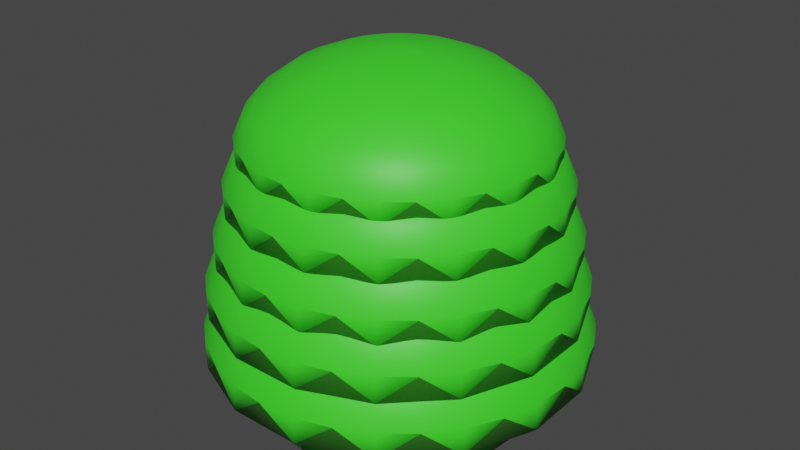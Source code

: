 # Source: ArbustoColor1.blend  (saved by Blender 2.80.75; exported with 4.5.12 LTS)
import bpy
from mathutils import Matrix  # noqa: F401  (used for matrix-valued properties, if any)

bpy.ops.wm.read_factory_settings(use_empty=True)
scene = bpy.context.scene
scene.name = 'Scene'

# ---- collections
col_collection = bpy.data.collections.new('Collection'); scene.collection.children.link(col_collection)

# ---- materials (node trees are filled in below, after node groups)
mat_material = bpy.data.materials.new('Material')
mat_material.use_transparent_shadow = False
mat_material_001 = bpy.data.materials.new('Material.001')
mat_material_001.use_transparent_shadow = False
mat_material_002 = bpy.data.materials.new('Material.002')
mat_material_002.use_transparent_shadow = False

# ---- material node trees
mat_material.use_nodes = True; mat_material.node_tree.nodes.clear()
_N = mat_material.node_tree.nodes; _L = mat_material.node_tree.links
n0 = _N.new('ShaderNodeOutputMaterial'); n0.name = 'Material Output'; n0.location = (300, 300)
n1 = _N.new('ShaderNodeBsdfPrincipled'); n1.name = 'Principled BSDF'; n1.location = (10, 300)
n1.distribution = 'GGX'
n1.subsurface_method = 'BURLEY'
n1.inputs[0].default_value = (0.05006, 0.8, 0.02468, 1.0)
n1.inputs[3].default_value = 1.45
n1.inputs[27].default_value = (0.0, 0.0, 0.0, 1.0)
n1.inputs[28].default_value = 1.0
_L.new(n1.outputs[0], n0.inputs[0])
n0.is_active_output = True
mat_material_001.use_nodes = True; mat_material_001.node_tree.nodes.clear()
_N = mat_material_001.node_tree.nodes; _L = mat_material_001.node_tree.links
n0 = _N.new('ShaderNodeOutputMaterial'); n0.name = 'Material Output'; n0.location = (300, 300)
n1 = _N.new('ShaderNodeBsdfPrincipled'); n1.name = 'Principled BSDF'; n1.location = (10, 300)
n1.distribution = 'GGX'
n1.subsurface_method = 'BURLEY'
n1.inputs[0].default_value = (0.05308, 0.3111, 0.02448, 1.0)
n1.inputs[3].default_value = 1.45
n1.inputs[27].default_value = (0.0, 0.0, 0.0, 1.0)
n1.inputs[28].default_value = 1.0
_L.new(n1.outputs[0], n0.inputs[0])
n0.is_active_output = True
mat_material_002.use_nodes = True; mat_material_002.node_tree.nodes.clear()
_N = mat_material_002.node_tree.nodes; _L = mat_material_002.node_tree.links
n0 = _N.new('ShaderNodeOutputMaterial'); n0.name = 'Material Output'; n0.location = (300, 300)
n1 = _N.new('ShaderNodeBsdfPrincipled'); n1.name = 'Principled BSDF'; n1.location = (10, 300)
n1.distribution = 'GGX'
n1.subsurface_method = 'BURLEY'
n1.inputs[0].default_value = (0.002129, 0.293, 0.0, 1.0)
n1.inputs[3].default_value = 1.45
n1.inputs[27].default_value = (0.0, 0.0, 0.0, 1.0)
n1.inputs[28].default_value = 1.0
_L.new(n1.outputs[0], n0.inputs[0])
n0.is_active_output = True

# ---- world
world_world = bpy.data.worlds.new('World'); scene.world = world_world
world_world.use_nodes = True; world_world.node_tree.nodes.clear()
_N = world_world.node_tree.nodes; _L = world_world.node_tree.links
n0 = _N.new('ShaderNodeOutputWorld'); n0.name = 'World Output'; n0.location = (300, 300)
n1 = _N.new('ShaderNodeBackground'); n1.name = 'Background'; n1.location = (10, 300)
n1.inputs[0].default_value = (0.05088, 0.05088, 0.05088, 1.0)
_L.new(n1.outputs[0], n0.inputs[0])
n0.is_active_output = True
world_world.color = (0.05088, 0.05088, 0.05088)
world_world.use_sun_shadow = False
world_world.sun_shadow_jitter_overblur = 0.0

# ---- meshes
me_cylinder = bpy.data.meshes.new('Cylinder')
me_cylinder.from_pydata([(0.0, 1.0, -1.0), (0.0, 1.0, -0.01954), (0.1951, 0.9808, -1.0), (0.1951, 0.9808, -0.01954), (0.3827, 0.9239, -1.0), (0.3827, 0.9239, -0.01954), (0.5556, 0.8315, -1.0), (0.5556, 0.8315, -0.01954), (0.7071, 0.7071, -1.0), (0.7071, 0.7071, -0.01954), (0.8315, 0.5556, -1.0), (0.8315, 0.5556, -0.01954), (0.9239, 0.3827, -1.0), (0.9239, 0.3827, -0.01954), (0.9808, 0.1951, -1.0), (0.9808, 0.1951, -0.01954), (1.0, 7.55e-08, -1.0), (1.0, 7.55e-08, -0.01954), (0.9808, -0.1951, -1.0), (0.9808, -0.1951, -0.01954), (0.9239, -0.3827, -1.0), (0.9239, -0.3827, -0.01954), (0.8315, -0.5556, -1.0), (0.8315, -0.5556, -0.01954), (0.7071, -0.7071, -1.0), (0.7071, -0.7071, -0.01954), (0.5556, -0.8315, -1.0), (0.5556, -0.8315, -0.01954), (0.3827, -0.9239, -1.0), (0.3827, -0.9239, -0.01954), (0.1951, -0.9808, -1.0), (0.1951, -0.9808, -0.01954), (-3.258e-07, -1.0, -1.0), (-3.258e-07, -1.0, -0.01954), (-0.1951, -0.9808, -1.0), (-0.1951, -0.9808, -0.01954), (-0.3827, -0.9239, -1.0), (-0.3827, -0.9239, -0.01954), (-0.5556, -0.8315, -1.0), (-0.5556, -0.8315, -0.01954), (-0.7071, -0.7071, -1.0), (-0.7071, -0.7071, -0.01954), (-0.8315, -0.5556, -1.0), (-0.8315, -0.5556, -0.01954), (-0.9239, -0.3827, -1.0), (-0.9239, -0.3827, -0.01954), (-0.9808, -0.1951, -1.0), (-0.9808, -0.1951, -0.01954), (-1.0, 9.656e-07, -1.0), (-1.0, 9.656e-07, -0.01954), (-0.9808, 0.1951, -1.0), (-0.9808, 0.1951, -0.01954), (-0.9239, 0.3827, -1.0), (-0.9239, 0.3827, -0.01954), (-0.8315, 0.5556, -1.0), (-0.8315, 0.5556, -0.01954), (-0.7071, 0.7071, -1.0), (-0.7071, 0.7071, -0.01954), (-0.5556, 0.8315, -1.0), (-0.5556, 0.8315, -0.01954), (-0.3827, 0.9239, -1.0), (-0.3827, 0.9239, -0.01954), (-0.1951, 0.9808, -1.0), (-0.1951, 0.9808, -0.01954), (0.0, 1.309, -0.05475), (1.986e-08, 1.11, 0.2695), (0.2551, 1.284, -0.2457), (0.2161, 1.089, 0.2695), (0.5003, 1.21, -0.05475), (0.4239, 1.025, 0.2695), (0.7263, 1.089, -0.2457), (0.6154, 0.9231, 0.2695), (0.9244, 0.9265, -0.05475), (0.7833, 0.7853, 0.2695), (1.087, 0.7284, -0.2457), (0.921, 0.6175, 0.2695), (1.208, 0.5024, -0.05475), (1.023, 0.426, 0.2695), (1.282, 0.2571, -0.2457), (1.086, 0.2182, 0.2695), (1.307, 0.002084, -0.05475), (1.108, 0.002084, 0.2695), (1.282, -0.253, -0.2457), (1.086, -0.214, 0.2695), (1.208, -0.4982, -0.05475), (1.023, -0.4218, 0.2695), (1.087, -0.7242, -0.2457), (0.921, -0.6133, 0.2695), (0.9244, -0.9224, -0.05475), (0.7833, -0.7812, 0.2695), (0.7263, -1.085, -0.2457), (0.6154, -0.9189, 0.2695), (0.5003, -1.206, -0.05475), (0.4239, -1.021, 0.2695), (0.2551, -1.28, -0.2457), (0.2161, -1.084, 0.2695), (-4.26e-07, -1.305, -0.05475), (-3.411e-07, -1.106, 0.2695), (-0.2551, -1.28, -0.2457), (-0.2161, -1.084, 0.2695), (-0.5003, -1.206, -0.05475), (-0.4239, -1.021, 0.2695), (-0.7263, -1.085, -0.2457), (-0.6154, -0.9189, 0.2695), (-0.9244, -0.9224, -0.05475), (-0.7833, -0.7812, 0.2695), (-1.087, -0.7242, -0.2457), (-0.921, -0.6133, 0.2695), (-1.208, -0.4982, -0.05475), (-1.023, -0.4218, 0.2695), (-1.282, -0.253, -0.2457), (-1.086, -0.214, 0.2695), (-1.307, 0.002085, -0.05475), (-1.108, 0.002085, 0.2695), (-1.282, 0.2571, -0.2457), (-1.086, 0.2182, 0.2695), (-1.208, 0.5024, -0.05475), (-1.023, 0.426, 0.2695), (-1.087, 0.7284, -0.2457), (-0.921, 0.6175, 0.2695), (-0.9244, 0.9265, -0.05475), (-0.7833, 0.7853, 0.2695), (-0.7263, 1.089, -0.2457), (-0.6154, 0.9231, 0.2695), (-0.5003, 1.21, -0.05475), (-0.4239, 1.025, 0.2695), (-0.255, 1.284, -0.2457), (-0.2161, 1.089, 0.2695), (1.028e-08, 1.223, 0.1362), (0.2382, 1.199, 0.1362), (0.4672, 1.13, 0.1362), (0.6782, 1.017, 0.1362), (0.8632, 0.8653, 0.1362), (1.015, 0.6803, 0.1362), (1.128, 0.4693, 0.1362), (1.197, 0.2402, 0.1362), (1.221, 0.002084, 0.1362), (1.197, -0.2361, 0.1362), (1.128, -0.4651, 0.1362), (1.015, -0.6762, 0.1362), (0.8632, -0.8611, 0.1362), (0.6782, -1.013, 0.1362), (0.4672, -1.126, 0.1362), (0.2382, -1.195, 0.1362), (-3.875e-07, -1.219, 0.1362), (-0.2382, -1.195, 0.1362), (-0.4672, -1.126, 0.1362), (-0.6782, -1.013, 0.1362), (-0.8632, -0.8611, 0.1362), (-1.015, -0.6762, 0.1362), (-1.128, -0.4651, 0.1362), (-1.197, -0.2361, 0.1362), (-1.221, 0.002085, 0.1362), (-1.197, 0.2403, 0.1362), (-1.128, 0.4693, 0.1362), (-1.015, 0.6803, 0.1362), (-0.8632, 0.8653, 0.1362), (-0.6782, 1.017, 0.1362), (-0.4672, 1.13, 0.1362), (-0.2382, 1.199, 0.1362), (0.2551, 1.284, -0.05475), (0.5003, 1.21, -0.05475), (0.7263, 1.089, -0.05475), (0.9244, 0.9265, -0.05475), (1.087, 0.7284, -0.05475), (1.208, 0.5024, -0.05475), (1.282, 0.2571, -0.05475), (1.307, 0.002084, -0.05475), (1.282, -0.253, -0.05475), (1.208, -0.4982, -0.05475), (1.087, -0.7242, -0.05475), (0.9244, -0.9224, -0.05475), (0.7263, -1.085, -0.05475), (0.5003, -1.206, -0.05475), (0.2551, -1.28, -0.05475), (-4.26e-07, -1.305, -0.05475), (-0.2551, -1.28, -0.05475), (-0.5003, -1.206, -0.05475), (-0.7263, -1.085, -0.05475), (-0.9244, -0.9224, -0.05475), (-1.087, -0.7242, -0.05475), (-1.208, -0.4982, -0.05475), (-1.282, -0.253, -0.05475), (-1.307, 0.002085, -0.05475), (-1.282, 0.2571, -0.05475), (-1.208, 0.5024, -0.05475), (-1.087, 0.7284, -0.05475), (-0.9244, 0.9265, -0.05475), (-0.7263, 1.089, -0.05475), (-0.5003, 1.21, -0.05475), (-0.255, 1.284, -0.05475), (0.0, 1.309, -0.05475), (0.0, 1.249, 0.2809), (1.881e-08, 1.06, 0.588), (0.2416, 1.225, 0.1), (0.2047, 1.039, 0.588), (0.4739, 1.154, 0.2809), (0.4016, 0.9796, 0.588), (0.6881, 1.04, 0.1), (0.583, 0.8827, 0.588), (0.8757, 0.8859, 0.2809), (0.742, 0.7522, 0.588), (1.03, 0.6982, 0.1), (0.8725, 0.5931, 0.588), (1.144, 0.4841, 0.2809), (0.9695, 0.4117, 0.588), (1.215, 0.2518, 0.1), (1.029, 0.2149, 0.588), (1.238, 0.01015, 0.2809), (1.049, 0.01015, 0.588), (1.215, -0.2315, 0.1), (1.029, -0.1946, 0.588), (1.144, -0.4638, 0.2809), (0.9695, -0.3914, 0.588), (1.03, -0.6779, 0.1), (0.8725, -0.5728, 0.588), (0.8757, -0.8656, 0.2809), (0.742, -0.7319, 0.588), (0.6881, -1.02, 0.1), (0.583, -0.8624, 0.588), (0.4739, -1.134, 0.2809), (0.4016, -0.9593, 0.588), (0.2416, -1.205, 0.1), (0.2047, -1.019, 0.588), (-4.036e-07, -1.228, 0.2809), (-3.231e-07, -1.039, 0.588), (-0.2416, -1.205, 0.1), (-0.2047, -1.019, 0.588), (-0.4739, -1.134, 0.2809), (-0.4016, -0.9593, 0.588), (-0.6881, -1.02, 0.1), (-0.583, -0.8624, 0.588), (-0.8757, -0.8656, 0.2809), (-0.742, -0.7319, 0.588), (-1.03, -0.6779, 0.1), (-0.8725, -0.5728, 0.588), (-1.144, -0.4638, 0.2809), (-0.9695, -0.3914, 0.588), (-1.215, -0.2315, 0.1), (-1.029, -0.1946, 0.588), (-1.238, 0.01015, 0.2809), (-1.049, 0.01015, 0.588), (-1.215, 0.2518, 0.1), (-1.029, 0.2149, 0.588), (-1.144, 0.4841, 0.2809), (-0.9695, 0.4117, 0.588), (-1.03, 0.6982, 0.1), (-0.8725, 0.5931, 0.588), (-0.8757, 0.8859, 0.2809), (-0.742, 0.7522, 0.588), (-0.6881, 1.04, 0.1), (-0.583, 0.8827, 0.588), (-0.4739, 1.154, 0.2809), (-0.4016, 0.9796, 0.588), (-0.2416, 1.225, 0.1), (-0.2047, 1.039, 0.588), (9.736e-09, 1.167, 0.4617), (0.2256, 1.144, 0.4617), (0.4426, 1.079, 0.4617), (0.6425, 0.9717, 0.4617), (0.8178, 0.8279, 0.4617), (0.9616, 0.6527, 0.4617), (1.068, 0.4527, 0.4617), (1.134, 0.2358, 0.4617), (1.156, 0.01015, 0.4617), (1.134, -0.2155, 0.4617), (1.068, -0.4324, 0.4617), (0.9616, -0.6324, 0.4617), (0.8178, -0.8076, 0.4617), (0.6425, -0.9514, 0.4617), (0.4426, -1.058, 0.4617), (0.2256, -1.124, 0.4617), (-3.671e-07, -1.146, 0.4617), (-0.2256, -1.124, 0.4617), (-0.4426, -1.058, 0.4617), (-0.6425, -0.9514, 0.4617), (-0.8178, -0.8076, 0.4617), (-0.9616, -0.6324, 0.4617), (-1.068, -0.4324, 0.4617), (-1.134, -0.2155, 0.4617), (-1.156, 0.01015, 0.4617), (-1.134, 0.2358, 0.4617), (-1.068, 0.4527, 0.4617), (-0.9616, 0.6527, 0.4617), (-0.8178, 0.8279, 0.4617), (-0.6425, 0.9717, 0.4617), (-0.4426, 1.079, 0.4617), (-0.2256, 1.144, 0.4617), (0.2416, 1.225, 0.2809), (0.4739, 1.154, 0.2809), (0.6881, 1.04, 0.2809), (0.8757, 0.8859, 0.2809), (1.03, 0.6982, 0.2809), (1.144, 0.4841, 0.2809), (1.215, 0.2518, 0.2809), (1.238, 0.01015, 0.2809), (1.215, -0.2315, 0.2809), (1.144, -0.4638, 0.2809), (1.03, -0.6779, 0.2809), (0.8757, -0.8656, 0.2809), (0.6881, -1.02, 0.2809), (0.4739, -1.134, 0.2809), (0.2416, -1.205, 0.2809), (-4.036e-07, -1.228, 0.2809), (-0.2416, -1.205, 0.2809), (-0.4739, -1.134, 0.2809), (-0.6881, -1.02, 0.2809), (-0.8757, -0.8656, 0.2809), (-1.03, -0.6779, 0.2809), (-1.144, -0.4638, 0.2809), (-1.215, -0.2315, 0.2809), (-1.238, 0.01015, 0.2809), (-1.215, 0.2518, 0.2809), (-1.144, 0.4841, 0.2809), (-1.03, 0.6982, 0.2809), (-0.8757, 0.8859, 0.2809), (-0.6881, 1.04, 0.2809), (-0.4739, 1.154, 0.2809), (-0.2416, 1.225, 0.2809), (0.0, 1.249, 0.2809), (0.0, 1.072, 0.9473), (1.614e-08, 0.9094, 1.211), (0.2072, 1.051, 0.7922), (0.1756, 0.8921, 1.211), (0.4065, 0.9908, 0.9473), (0.3444, 0.8409, 1.211), (0.5901, 0.8926, 0.7922), (0.5, 0.7577, 1.211), (0.7511, 0.7605, 0.9473), (0.6364, 0.6458, 1.211), (0.8832, 0.5995, 0.7922), (0.7483, 0.5094, 1.211), (0.9814, 0.4159, 0.9473), (0.8315, 0.3538, 1.211), (1.042, 0.2166, 0.7922), (0.8827, 0.185, 1.211), (1.062, 0.009396, 0.9473), (0.9, 0.009396, 1.211), (1.042, -0.1978, 0.7922), (0.8827, -0.1662, 1.211), (0.9814, -0.3971, 0.9473), (0.8315, -0.335, 1.211), (0.8832, -0.5807, 0.7922), (0.7483, -0.4906, 1.211), (0.7511, -0.7417, 0.9473), (0.6364, -0.627, 1.211), (0.5901, -0.8738, 0.7922), (0.5, -0.7389, 1.211), (0.4065, -0.972, 0.9473), (0.3444, -0.8221, 1.211), (0.2072, -1.032, 0.7922), (0.1756, -0.8733, 1.211), (-3.461e-07, -1.053, 0.9473), (-2.771e-07, -0.8906, 1.211), (-0.2072, -1.032, 0.7922), (-0.1756, -0.8733, 1.211), (-0.4065, -0.972, 0.9473), (-0.3444, -0.8221, 1.211), (-0.5901, -0.8738, 0.7922), (-0.5, -0.7389, 1.211), (-0.7511, -0.7417, 0.9473), (-0.6364, -0.627, 1.211), (-0.8832, -0.5807, 0.7922), (-0.7483, -0.4906, 1.211), (-0.9814, -0.3971, 0.9473), (-0.8315, -0.335, 1.211), (-1.042, -0.1978, 0.7922), (-0.8827, -0.1662, 1.211), (-1.062, 0.009397, 0.9473), (-0.9, 0.009397, 1.211), (-1.042, 0.2166, 0.7922), (-0.8827, 0.185, 1.211), (-0.9814, 0.4159, 0.9473), (-0.8315, 0.3538, 1.211), (-0.8832, 0.5995, 0.7922), (-0.7483, 0.5094, 1.211), (-0.7511, 0.7605, 0.9473), (-0.6364, 0.6458, 1.211), (-0.5901, 0.8926, 0.7922), (-0.5, 0.7577, 1.211), (-0.4065, 0.9908, 0.9473), (-0.3444, 0.8409, 1.211), (-0.2072, 1.051, 0.7922), (-0.1756, 0.8921, 1.211), (8.351e-09, 1.001, 1.102), (0.1935, 0.9822, 1.102), (0.3796, 0.9258, 1.102), (0.5511, 0.8341, 1.102), (0.7014, 0.7108, 1.102), (0.8247, 0.5605, 1.102), (0.9164, 0.389, 1.102), (0.9728, 0.2029, 1.102), (0.9919, 0.009396, 1.102), (0.9728, -0.1841, 1.102), (0.9164, -0.3702, 1.102), (0.8247, -0.5417, 1.102), (0.7014, -0.692, 1.102), (0.5511, -0.8153, 1.102), (0.3796, -0.907, 1.102), (0.1935, -0.9634, 1.102), (-3.148e-07, -0.9825, 1.102), (-0.1935, -0.9634, 1.102), (-0.3796, -0.907, 1.102), (-0.5511, -0.8153, 1.102), (-0.7014, -0.692, 1.102), (-0.8247, -0.5417, 1.102), (-0.9164, -0.3702, 1.102), (-0.9728, -0.1841, 1.102), (-0.9919, 0.009397, 1.102), (-0.9728, 0.2029, 1.102), (-0.9164, 0.389, 1.102), (-0.8247, 0.5605, 1.102), (-0.7014, 0.7108, 1.102), (-0.5511, 0.8341, 1.102), (-0.3796, 0.9258, 1.102), (-0.1935, 0.9822, 1.102), (0.2072, 1.051, 0.9473), (0.4065, 0.9908, 0.9473), (0.5901, 0.8926, 0.9473), (0.7511, 0.7605, 0.9473), (0.8832, 0.5995, 0.9473), (0.9814, 0.4159, 0.9473), (1.042, 0.2166, 0.9473), (1.062, 0.009396, 0.9473), (1.042, -0.1978, 0.9473), (0.9814, -0.3971, 0.9473), (0.8832, -0.5807, 0.9473), (0.7511, -0.7417, 0.9473), (0.5901, -0.8738, 0.9473), (0.4065, -0.972, 0.9473), (0.2072, -1.032, 0.9473), (-3.461e-07, -1.053, 0.9473), (-0.2072, -1.032, 0.9473), (-0.4065, -0.972, 0.9473), (-0.5901, -0.8738, 0.9473), (-0.7511, -0.7417, 0.9473), (-0.8832, -0.5807, 0.9473), (-0.9814, -0.3971, 0.9473), (-1.042, -0.1978, 0.9473), (-1.062, 0.009397, 0.9473), (-1.042, 0.2166, 0.9473), (-0.9814, 0.4159, 0.9473), (-0.8832, 0.5995, 0.9473), (-0.7511, 0.7605, 0.9473), (-0.5901, 0.8926, 0.9473), (-0.4065, 0.9908, 0.9473), (-0.2072, 1.051, 0.9473), (0.0, 1.072, 0.9473), (0.1358, 0.692, 1.356), (4.678e-08, 0.7054, 1.356), (0.2663, 0.6524, 1.356), (0.3867, 0.5881, 1.356), (0.4921, 0.5015, 1.356), (0.5787, 0.3961, 1.356), (0.643, 0.2757, 1.356), (0.6826, 0.1452, 1.356), (0.696, 0.009396, 1.356), (0.6826, -0.1264, 1.356), (0.643, -0.257, 1.356), (0.5787, -0.3773, 1.356), (0.4921, -0.4828, 1.356), (0.3867, -0.5693, 1.356), (0.2663, -0.6336, 1.356), (0.1358, -0.6732, 1.356), (-1.8e-07, -0.6866, 1.356), (-0.1358, -0.6732, 1.356), (-0.2663, -0.6336, 1.356), (-0.3867, -0.5693, 1.356), (-0.4921, -0.4828, 1.356), (-0.5787, -0.3773, 1.356), (-0.643, -0.257, 1.356), (-0.6826, -0.1264, 1.356), (-0.696, 0.009397, 1.356), (-0.6826, 0.1452, 1.356), (-0.643, 0.2757, 1.356), (-0.5787, 0.3961, 1.356), (-0.4921, 0.5015, 1.356), (-0.3867, 0.5881, 1.356), (-0.2663, 0.6524, 1.356), (-0.1358, 0.692, 1.356), (0.09727, 0.4984, 1.436), (6.963e-08, 0.508, 1.436), (0.1908, 0.47, 1.436), (0.277, 0.4239, 1.436), (0.3525, 0.3619, 1.436), (0.4145, 0.2864, 1.436), (0.4606, 0.2002, 1.436), (0.489, 0.1067, 1.436), (0.4986, 0.009396, 1.436), (0.489, -0.08787, 1.436), (0.4606, -0.1814, 1.436), (0.4145, -0.2676, 1.436), (0.3525, -0.3431, 1.436), (0.277, -0.4051, 1.436), (0.1908, -0.4512, 1.436), (0.09727, -0.4796, 1.436), (-9.282e-08, -0.4892, 1.436), (-0.09727, -0.4796, 1.436), (-0.1908, -0.4512, 1.436), (-0.277, -0.4051, 1.436), (-0.3525, -0.3431, 1.436), (-0.4145, -0.2676, 1.436), (-0.4606, -0.1814, 1.436), (-0.489, -0.08787, 1.436), (-0.4986, 0.009396, 1.436), (-0.489, 0.1067, 1.436), (-0.4606, 0.2002, 1.436), (-0.4145, 0.2864, 1.436), (-0.3525, 0.3619, 1.436), (-0.277, 0.4239, 1.436), (-0.1908, 0.47, 1.436), (-0.09726, 0.4984, 1.436), (0.06863, 0.3544, 1.482), (8.861e-08, 0.3612, 1.482), (0.1346, 0.3344, 1.482), (0.1954, 0.3019, 1.482), (0.2488, 0.2581, 1.482), (0.2925, 0.2048, 1.482), (0.325, 0.144, 1.482), (0.345, 0.07803, 1.482), (0.3518, 0.009396, 1.482), (0.345, -0.05923, 1.482), (0.325, -0.1252, 1.482), (0.2925, -0.186, 1.482), (0.2488, -0.2394, 1.482), (0.1954, -0.2831, 1.482), (0.1346, -0.3156, 1.482), (0.06863, -0.3356, 1.482), (-2.601e-08, -0.3424, 1.482), (-0.06863, -0.3356, 1.482), (-0.1346, -0.3156, 1.482), (-0.1954, -0.2831, 1.482), (-0.2488, -0.2394, 1.482), (-0.2925, -0.186, 1.482), (-0.325, -0.1252, 1.482), (-0.345, -0.05923, 1.482), (-0.3518, 0.009396, 1.482), (-0.345, 0.07803, 1.482), (-0.325, 0.144, 1.482), (-0.2925, 0.2048, 1.482), (-0.2488, 0.2581, 1.482), (-0.1954, 0.3019, 1.482), (-0.1346, 0.3344, 1.482), (-0.06863, 0.3544, 1.482), (0.03449, 0.1828, 1.509), (1.035e-07, 0.1862, 1.509), (0.06766, 0.1727, 1.509), (0.09823, 0.1564, 1.509), (0.125, 0.1344, 1.509), (0.147, 0.1076, 1.509), (0.1633, 0.07706, 1.509), (0.1734, 0.04389, 1.509), (0.1768, 0.009396, 1.509), (0.1734, -0.0251, 1.509), (0.1633, -0.05826, 1.509), (0.147, -0.08883, 1.509), (0.125, -0.1156, 1.509), (0.09823, -0.1376, 1.509), (0.06766, -0.1539, 1.509), (0.03449, -0.164, 1.509), (4.588e-08, -0.1674, 1.509), (-0.03449, -0.164, 1.509), (-0.06766, -0.1539, 1.509), (-0.09823, -0.1376, 1.509), (-0.125, -0.1156, 1.509), (-0.147, -0.08883, 1.509), (-0.1633, -0.05826, 1.509), (-0.1734, -0.0251, 1.509), (-0.1768, 0.009396, 1.509), (-0.1734, 0.04389, 1.509), (-0.1633, 0.07706, 1.509), (-0.147, 0.1076, 1.509), (-0.125, 0.1344, 1.509), (-0.09823, 0.1564, 1.509), (-0.06766, 0.1727, 1.509), (-0.03449, 0.1828, 1.509), (0.01509, 0.08526, 1.522), (1.061e-07, 0.08675, 1.522), (0.0296, 0.08086, 1.522), (0.04298, 0.07371, 1.522), (0.0547, 0.06409, 1.522), (0.06432, 0.05237, 1.522), (0.07147, 0.039, 1.522), (0.07587, 0.02449, 1.522), (0.07735, 0.009396, 1.522), (0.07587, -0.005695, 1.522), (0.07147, -0.02021, 1.522), (0.06432, -0.03358, 1.522), (0.0547, -0.0453, 1.522), (0.04298, -0.05492, 1.522), (0.0296, -0.06207, 1.522), (0.01509, -0.06647, 1.522), (8.09e-08, -0.06796, 1.522), (-0.01509, -0.06647, 1.522), (-0.0296, -0.06207, 1.522), (-0.04298, -0.05492, 1.522), (-0.0547, -0.0453, 1.522), (-0.06432, -0.03358, 1.522), (-0.07147, -0.02021, 1.522), (-0.07587, -0.005695, 1.522), (-0.07735, 0.009396, 1.522), (-0.07587, 0.02449, 1.522), (-0.07147, 0.039, 1.522), (-0.06432, 0.05237, 1.522), (-0.0547, 0.06409, 1.522), (-0.04298, 0.07371, 1.522), (-0.0296, 0.08086, 1.522), (-0.01509, 0.08526, 1.522), (0.0, 1.372, -0.4347), (2.059e-08, 1.165, -0.09861), (0.2644, 1.346, -0.6326), (0.224, 1.143, -0.09861), (0.5187, 1.269, -0.4347), (0.4394, 1.077, -0.09861), (0.753, 1.143, -0.6326), (0.638, 0.9714, -0.09861), (0.9583, 0.9749, -0.4347), (0.812, 0.8286, -0.09861), (1.127, 0.7695, -0.6326), (0.9548, 0.6546, -0.09861), (1.252, 0.5352, -0.4347), (1.061, 0.456, -0.09861), (1.329, 0.281, -0.6326), (1.126, 0.2406, -0.09861), (1.355, 0.01658, -0.4347), (1.148, 0.01658, -0.09861), (1.329, -0.2478, -0.6326), (1.126, -0.2075, -0.09861), (1.252, -0.5021, -0.4347), (1.061, -0.4229, -0.09861), (1.127, -0.7364, -0.6326), (0.9548, -0.6214, -0.09861), (0.9583, -0.9418, -0.4347), (0.812, -0.7954, -0.09861), (0.753, -1.11, -0.6326), (0.638, -0.9382, -0.09861), (0.5187, -1.236, -0.4347), (0.4394, -1.044, -0.09861), (0.2644, -1.313, -0.6326), (0.224, -1.11, -0.09861), (-4.416e-07, -1.339, -0.4347), (-3.536e-07, -1.132, -0.09861), (-0.2644, -1.313, -0.6326), (-0.224, -1.11, -0.09861), (-0.5187, -1.236, -0.4347), (-0.4394, -1.044, -0.09861), (-0.753, -1.11, -0.6326), (-0.638, -0.9382, -0.09861), (-0.9583, -0.9418, -0.4347), (-0.812, -0.7954, -0.09861), (-1.127, -0.7364, -0.6326), (-0.9548, -0.6214, -0.09861), (-1.252, -0.5021, -0.4347), (-1.061, -0.4229, -0.09861), (-1.329, -0.2478, -0.6326), (-1.126, -0.2075, -0.09861), (-1.355, 0.01658, -0.4347), (-1.148, 0.01658, -0.09861), (-1.329, 0.281, -0.6326), (-1.126, 0.2406, -0.09861), (-1.252, 0.5352, -0.4347), (-1.061, 0.456, -0.09861), (-1.127, 0.7695, -0.6326), (-0.9548, 0.6546, -0.09861), (-0.9583, 0.9749, -0.4347), (-0.812, 0.8286, -0.09861), (-0.753, 1.143, -0.6326), (-0.638, 0.9714, -0.09861), (-0.5187, 1.269, -0.4347), (-0.4394, 1.077, -0.09861), (-0.2644, 1.346, -0.6326), (-0.224, 1.143, -0.09861), (1.065e-08, 1.282, -0.2368), (0.2469, 1.258, -0.2368), (0.4843, 1.186, -0.2368), (0.7031, 1.069, -0.2368), (0.8949, 0.9115, -0.2368), (1.052, 0.7197, -0.2368), (1.169, 0.5009, -0.2368), (1.241, 0.2635, -0.2368), (1.266, 0.01658, -0.2368), (1.241, -0.2303, -0.2368), (1.169, -0.4677, -0.2368), (1.052, -0.6865, -0.2368), (0.8949, -0.8783, -0.2368), (0.7031, -1.036, -0.2368), (0.4843, -1.153, -0.2368), (0.2469, -1.225, -0.2368), (-4.017e-07, -1.249, -0.2368), (-0.2469, -1.225, -0.2368), (-0.4843, -1.153, -0.2368), (-0.7031, -1.036, -0.2368), (-0.8949, -0.8783, -0.2368), (-1.052, -0.6865, -0.2368), (-1.169, -0.4677, -0.2368), (-1.241, -0.2303, -0.2368), (-1.266, 0.01658, -0.2368), (-1.241, 0.2635, -0.2368), (-1.169, 0.5009, -0.2368), (-1.052, 0.7197, -0.2368), (-0.8949, 0.9115, -0.2368), (-0.7031, 1.069, -0.2368), (-0.4843, 1.186, -0.2368), (-0.2469, 1.258, -0.2368), (0.2644, 1.346, -0.4347), (0.5187, 1.269, -0.4347), (0.753, 1.143, -0.4347), (0.9583, 0.9749, -0.4347), (1.127, 0.7695, -0.4347), (1.252, 0.5352, -0.4347), (1.329, 0.281, -0.4347), (1.355, 0.01658, -0.4347), (1.329, -0.2478, -0.4347), (1.252, -0.5021, -0.4347), (1.127, -0.7364, -0.4347), (0.9583, -0.9418, -0.4347), (0.753, -1.11, -0.4347), (0.5187, -1.236, -0.4347), (0.2644, -1.313, -0.4347), (-4.416e-07, -1.339, -0.4347), (-0.2644, -1.313, -0.4347), (-0.5187, -1.236, -0.4347), (-0.753, -1.11, -0.4347), (-0.9583, -0.9418, -0.4347), (-1.127, -0.7364, -0.4347), (-1.252, -0.5021, -0.4347), (-1.329, -0.2478, -0.4347), (-1.355, 0.01658, -0.4347), (-1.329, 0.281, -0.4347), (-1.252, 0.5352, -0.4347), (-1.127, 0.7695, -0.4347), (-0.9583, 0.9749, -0.4347), (-0.753, 1.143, -0.4347), (-0.5187, 1.269, -0.4347), (-0.2644, 1.346, -0.4347), (0.0, 1.372, -0.4347), (0.0, 1.171, 0.6408), (1.758e-08, 0.9939, 0.9279), (0.2258, 1.148, 0.4718), (0.1913, 0.9751, 0.9279), (0.443, 1.083, 0.6408), (0.3753, 0.9193, 0.9279), (0.6431, 0.9756, 0.4718), (0.5449, 0.8287, 0.9279), (0.8185, 0.8317, 0.6408), (0.6935, 0.7067, 0.9279), (0.9624, 0.6563, 0.4718), (0.8154, 0.5581, 0.9279), (1.069, 0.4562, 0.6408), (0.9061, 0.3885, 0.9279), (1.135, 0.239, 0.4718), (0.9619, 0.2045, 0.9279), (1.157, 0.0132, 0.6408), (0.9807, 0.0132, 0.9279), (1.135, -0.2126, 0.4718), (0.9619, -0.1781, 0.9279), (1.069, -0.4298, 0.6408), (0.9061, -0.3621, 0.9279), (0.9624, -0.6299, 0.4718), (0.8154, -0.5317, 0.9279), (0.8185, -0.8053, 0.6408), (0.6935, -0.6803, 0.9279), (0.6431, -0.9492, 0.4718), (0.5449, -0.8022, 0.9279), (0.443, -1.056, 0.6408), (0.3753, -0.8929, 0.9279), (0.2258, -1.122, 0.4718), (0.1913, -0.9487, 0.9279), (-3.772e-07, -1.144, 0.6408), (-3.02e-07, -0.9675, 0.9279), (-0.2258, -1.122, 0.4718), (-0.1913, -0.9487, 0.9279), (-0.443, -1.056, 0.6408), (-0.3753, -0.8929, 0.9279), (-0.6431, -0.9492, 0.4718), (-0.5449, -0.8022, 0.9279), (-0.8185, -0.8053, 0.6408), (-0.6935, -0.6803, 0.9279), (-0.9624, -0.6299, 0.4718), (-0.8155, -0.5317, 0.9279), (-1.069, -0.4298, 0.6408), (-0.9061, -0.3621, 0.9279), (-1.135, -0.2126, 0.4718), (-0.9619, -0.1781, 0.9279), (-1.157, 0.0132, 0.6408), (-0.9807, 0.0132, 0.9279), (-1.135, 0.239, 0.4718), (-0.9619, 0.2045, 0.9279), (-1.069, 0.4562, 0.6408), (-0.9061, 0.3885, 0.9279), (-0.9624, 0.6563, 0.4718), (-0.8154, 0.5581, 0.9279), (-0.8185, 0.8317, 0.6408), (-0.6935, 0.7067, 0.9279), (-0.6431, 0.9756, 0.4718), (-0.5449, 0.8287, 0.9279), (-0.443, 1.083, 0.6408), (-0.3753, 0.9193, 0.9279), (-0.2258, 1.148, 0.4718), (-0.1913, 0.9751, 0.9279), (9.1e-09, 1.094, 0.8098), (0.2109, 1.073, 0.8098), (0.4136, 1.012, 0.8098), (0.6005, 0.9119, 0.8098), (0.7643, 0.7775, 0.8098), (0.8987, 0.6137, 0.8098), (0.9986, 0.4268, 0.8098), (1.06, 0.2241, 0.8098), (1.081, 0.0132, 0.8098), (1.06, -0.1977, 0.8098), (0.9986, -0.4004, 0.8098), (0.8987, -0.5873, 0.8098), (0.7643, -0.7511, 0.8098), (0.6005, -0.8855, 0.8098), (0.4136, -0.9854, 0.8098), (0.2109, -1.047, 0.8098), (-3.431e-07, -1.068, 0.8098), (-0.2109, -1.047, 0.8098), (-0.4136, -0.9854, 0.8098), (-0.6005, -0.8855, 0.8098), (-0.7643, -0.7511, 0.8098), (-0.8987, -0.5873, 0.8098), (-0.9986, -0.4004, 0.8098), (-1.06, -0.1977, 0.8098), (-1.081, 0.0132, 0.8098), (-1.06, 0.2241, 0.8098), (-0.9986, 0.4268, 0.8098), (-0.8987, 0.6137, 0.8098), (-0.7643, 0.7775, 0.8098), (-0.6005, 0.9119, 0.8098), (-0.4136, 1.012, 0.8098), (-0.2109, 1.073, 0.8098), (0.2258, 1.148, 0.6408), (0.443, 1.083, 0.6408), (0.6431, 0.9756, 0.6408), (0.8185, 0.8317, 0.6408), (0.9624, 0.6563, 0.6408), (1.069, 0.4562, 0.6408), (1.135, 0.239, 0.6408), (1.157, 0.0132, 0.6408), (1.135, -0.2126, 0.6408), (1.069, -0.4298, 0.6408), (0.9624, -0.6299, 0.6408), (0.8185, -0.8053, 0.6408), (0.6431, -0.9492, 0.6408), (0.443, -1.056, 0.6408), (0.2258, -1.122, 0.6408), (-3.772e-07, -1.144, 0.6408), (-0.2258, -1.122, 0.6408), (-0.443, -1.056, 0.6408), (-0.6431, -0.9492, 0.6408), (-0.8185, -0.8053, 0.6408), (-0.9624, -0.6299, 0.6408), (-1.069, -0.4298, 0.6408), (-1.135, -0.2126, 0.6408), (-1.157, 0.0132, 0.6408), (-1.135, 0.239, 0.6408), (-1.069, 0.4562, 0.6408), (-0.9624, 0.6563, 0.6408), (-0.8185, 0.8317, 0.6408), (-0.6431, 0.9756, 0.6408), (-0.443, 1.083, 0.6408), (-0.2258, 1.148, 0.6408), (0.0, 1.171, 0.6408)], [], [(0, 1, 3, 2), (2, 3, 5, 4), (4, 5, 7, 6), (6, 7, 9, 8), (8, 9, 11, 10), (10, 11, 13, 12), (12, 13, 15, 14), (14, 15, 17, 16), (16, 17, 19, 18), (18, 19, 21, 20), (20, 21, 23, 22), (22, 23, 25, 24), (24, 25, 27, 26), (26, 27, 29, 28), (28, 29, 31, 30), (30, 31, 33, 32), (32, 33, 35, 34), (34, 35, 37, 36), (36, 37, 39, 38), (38, 39, 41, 40), (40, 41, 43, 42), (42, 43, 45, 44), (44, 45, 47, 46), (46, 47, 49, 48), (48, 49, 51, 50), (50, 51, 53, 52), (52, 53, 55, 54), (54, 55, 57, 56), (56, 57, 59, 58), (58, 59, 61, 60), (3, 1, 63, 61, 59, 57, 55, 53, 51, 49, 47, 45, 43, 41, 39, 37, 35, 33, 31, 29, 27, 25, 23, 21, 19, 17, 15, 13, 11, 9, 7, 5), (60, 61, 63, 62), (62, 63, 1, 0), (0, 2, 4, 6, 8, 10, 12, 14, 16, 18, 20, 22, 24, 26, 28, 30, 32, 34, 36, 38, 40, 42, 44, 46, 48, 50, 52, 54, 56, 58, 60, 62), (128, 65, 67, 129), (129, 67, 69, 130), (130, 69, 71, 131), (131, 71, 73, 132), (132, 73, 75, 133), (133, 75, 77, 134), (134, 77, 79, 135), (135, 79, 81, 136), (136, 81, 83, 137), (137, 83, 85, 138), (138, 85, 87, 139), (139, 87, 89, 140), (140, 89, 91, 141), (141, 91, 93, 142), (142, 93, 95, 143), (143, 95, 97, 144), (144, 97, 99, 145), (145, 99, 101, 146), (146, 101, 103, 147), (147, 103, 105, 148), (148, 105, 107, 149), (149, 107, 109, 150), (150, 109, 111, 151), (151, 111, 113, 152), (152, 113, 115, 153), (153, 115, 117, 154), (154, 117, 119, 155), (155, 119, 121, 156), (156, 121, 123, 157), (157, 123, 125, 158), (67, 65, 127, 125, 123, 121, 119, 117, 115, 113, 111, 109, 107, 105, 103, 101, 99, 97, 95, 93, 91, 89, 87, 85, 83, 81, 79, 77, 75, 73, 71, 69), (158, 125, 127, 159), (159, 127, 65, 128), (64, 66, 68, 70, 72, 74, 76, 78, 80, 82, 84, 86, 88, 90, 92, 94, 96, 98, 100, 102, 104, 106, 108, 110, 112, 114, 116, 118, 120, 122, 124, 126), (190, 159, 128, 191), (189, 158, 159, 190), (188, 157, 158, 189), (187, 156, 157, 188), (186, 155, 156, 187), (185, 154, 155, 186), (184, 153, 154, 185), (183, 152, 153, 184), (182, 151, 152, 183), (181, 150, 151, 182), (180, 149, 150, 181), (179, 148, 149, 180), (178, 147, 148, 179), (177, 146, 147, 178), (176, 145, 146, 177), (175, 144, 145, 176), (174, 143, 144, 175), (173, 142, 143, 174), (172, 141, 142, 173), (171, 140, 141, 172), (170, 139, 140, 171), (169, 138, 139, 170), (168, 137, 138, 169), (167, 136, 137, 168), (166, 135, 136, 167), (165, 134, 135, 166), (164, 133, 134, 165), (163, 132, 133, 164), (162, 131, 132, 163), (161, 130, 131, 162), (160, 129, 130, 161), (191, 128, 129, 160), (64, 191, 160, 66), (66, 160, 161, 68), (68, 161, 162, 70), (70, 162, 163, 72), (72, 163, 164, 74), (74, 164, 165, 76), (76, 165, 166, 78), (78, 166, 167, 80), (80, 167, 168, 82), (82, 168, 169, 84), (84, 169, 170, 86), (86, 170, 171, 88), (88, 171, 172, 90), (90, 172, 173, 92), (92, 173, 174, 94), (94, 174, 175, 96), (96, 175, 176, 98), (98, 176, 177, 100), (100, 177, 178, 102), (102, 178, 179, 104), (104, 179, 180, 106), (106, 180, 181, 108), (108, 181, 182, 110), (110, 182, 183, 112), (112, 183, 184, 114), (114, 184, 185, 116), (116, 185, 186, 118), (118, 186, 187, 120), (120, 187, 188, 122), (122, 188, 189, 124), (124, 189, 190, 126), (126, 190, 191, 64), (256, 193, 195, 257), (257, 195, 197, 258), (258, 197, 199, 259), (259, 199, 201, 260), (260, 201, 203, 261), (261, 203, 205, 262), (262, 205, 207, 263), (263, 207, 209, 264), (264, 209, 211, 265), (265, 211, 213, 266), (266, 213, 215, 267), (267, 215, 217, 268), (268, 217, 219, 269), (269, 219, 221, 270), (270, 221, 223, 271), (271, 223, 225, 272), (272, 225, 227, 273), (273, 227, 229, 274), (274, 229, 231, 275), (275, 231, 233, 276), (276, 233, 235, 277), (277, 235, 237, 278), (278, 237, 239, 279), (279, 239, 241, 280), (280, 241, 243, 281), (281, 243, 245, 282), (282, 245, 247, 283), (283, 247, 249, 284), (284, 249, 251, 285), (285, 251, 253, 286), (195, 193, 255, 253, 251, 249, 247, 245, 243, 241, 239, 237, 235, 233, 231, 229, 227, 225, 223, 221, 219, 217, 215, 213, 211, 209, 207, 205, 203, 201, 199, 197), (286, 253, 255, 287), (287, 255, 193, 256), (192, 194, 196, 198, 200, 202, 204, 206, 208, 210, 212, 214, 216, 218, 220, 222, 224, 226, 228, 230, 232, 234, 236, 238, 240, 242, 244, 246, 248, 250, 252, 254), (318, 287, 256, 319), (317, 286, 287, 318), (316, 285, 286, 317), (315, 284, 285, 316), (314, 283, 284, 315), (313, 282, 283, 314), (312, 281, 282, 313), (311, 280, 281, 312), (310, 279, 280, 311), (309, 278, 279, 310), (308, 277, 278, 309), (307, 276, 277, 308), (306, 275, 276, 307), (305, 274, 275, 306), (304, 273, 274, 305), (303, 272, 273, 304), (302, 271, 272, 303), (301, 270, 271, 302), (300, 269, 270, 301), (299, 268, 269, 300), (298, 267, 268, 299), (297, 266, 267, 298), (296, 265, 266, 297), (295, 264, 265, 296), (294, 263, 264, 295), (293, 262, 263, 294), (292, 261, 262, 293), (291, 260, 261, 292), (290, 259, 260, 291), (289, 258, 259, 290), (288, 257, 258, 289), (319, 256, 257, 288), (192, 319, 288, 194), (194, 288, 289, 196), (196, 289, 290, 198), (198, 290, 291, 200), (200, 291, 292, 202), (202, 292, 293, 204), (204, 293, 294, 206), (206, 294, 295, 208), (208, 295, 296, 210), (210, 296, 297, 212), (212, 297, 298, 214), (214, 298, 299, 216), (216, 299, 300, 218), (218, 300, 301, 220), (220, 301, 302, 222), (222, 302, 303, 224), (224, 303, 304, 226), (226, 304, 305, 228), (228, 305, 306, 230), (230, 306, 307, 232), (232, 307, 308, 234), (234, 308, 309, 236), (236, 309, 310, 238), (238, 310, 311, 240), (240, 311, 312, 242), (242, 312, 313, 244), (244, 313, 314, 246), (246, 314, 315, 248), (248, 315, 316, 250), (250, 316, 317, 252), (252, 317, 318, 254), (254, 318, 319, 192), (384, 321, 323, 385), (385, 323, 325, 386), (386, 325, 327, 387), (387, 327, 329, 388), (388, 329, 331, 389), (389, 331, 333, 390), (390, 333, 335, 391), (391, 335, 337, 392), (392, 337, 339, 393), (393, 339, 341, 394), (394, 341, 343, 395), (395, 343, 345, 396), (396, 345, 347, 397), (397, 347, 349, 398), (398, 349, 351, 399), (399, 351, 353, 400), (400, 353, 355, 401), (401, 355, 357, 402), (402, 357, 359, 403), (403, 359, 361, 404), (404, 361, 363, 405), (405, 363, 365, 406), (406, 365, 367, 407), (407, 367, 369, 408), (408, 369, 371, 409), (409, 371, 373, 410), (410, 373, 375, 411), (411, 375, 377, 412), (412, 377, 379, 413), (413, 379, 381, 414), (325, 323, 448, 450), (414, 381, 383, 415), (415, 383, 321, 384), (320, 322, 324, 326, 328, 330, 332, 334, 336, 338, 340, 342, 344, 346, 348, 350, 352, 354, 356, 358, 360, 362, 364, 366, 368, 370, 372, 374, 376, 378, 380, 382), (446, 415, 384, 447), (445, 414, 415, 446), (444, 413, 414, 445), (443, 412, 413, 444), (442, 411, 412, 443), (441, 410, 411, 442), (440, 409, 410, 441), (439, 408, 409, 440), (438, 407, 408, 439), (437, 406, 407, 438), (436, 405, 406, 437), (435, 404, 405, 436), (434, 403, 404, 435), (433, 402, 403, 434), (432, 401, 402, 433), (431, 400, 401, 432), (430, 399, 400, 431), (429, 398, 399, 430), (428, 397, 398, 429), (427, 396, 397, 428), (426, 395, 396, 427), (425, 394, 395, 426), (424, 393, 394, 425), (423, 392, 393, 424), (422, 391, 392, 423), (421, 390, 391, 422), (420, 389, 390, 421), (419, 388, 389, 420), (418, 387, 388, 419), (417, 386, 387, 418), (416, 385, 386, 417), (447, 384, 385, 416), (320, 447, 416, 322), (322, 416, 417, 324), (324, 417, 418, 326), (326, 418, 419, 328), (328, 419, 420, 330), (330, 420, 421, 332), (332, 421, 422, 334), (334, 422, 423, 336), (336, 423, 424, 338), (338, 424, 425, 340), (340, 425, 426, 342), (342, 426, 427, 344), (344, 427, 428, 346), (346, 428, 429, 348), (348, 429, 430, 350), (350, 430, 431, 352), (352, 431, 432, 354), (354, 432, 433, 356), (356, 433, 434, 358), (358, 434, 435, 360), (360, 435, 436, 362), (362, 436, 437, 364), (364, 437, 438, 366), (366, 438, 439, 368), (368, 439, 440, 370), (370, 440, 441, 372), (372, 441, 442, 374), (374, 442, 443, 376), (376, 443, 444, 378), (378, 444, 445, 380), (380, 445, 446, 382), (382, 446, 447, 320), (471, 470, 502, 503), (343, 341, 458, 459), (361, 359, 467, 468), (379, 377, 476, 477), (335, 333, 454, 455), (353, 351, 463, 464), (371, 369, 472, 473), (327, 325, 450, 451), (345, 343, 459, 460), (363, 361, 468, 469), (381, 379, 477, 478), (337, 335, 455, 456), (355, 353, 464, 465), (373, 371, 473, 474), (329, 327, 451, 452), (347, 345, 460, 461), (365, 363, 469, 470), (383, 381, 478, 479), (339, 337, 456, 457), (357, 355, 465, 466), (375, 373, 474, 475), (331, 329, 452, 453), (349, 347, 461, 462), (367, 365, 470, 471), (323, 321, 449, 448), (321, 383, 479, 449), (341, 339, 457, 458), (359, 357, 466, 467), (377, 375, 475, 476), (333, 331, 453, 454), (351, 349, 462, 463), (369, 367, 471, 472), (506, 505, 537, 538), (458, 457, 489, 490), (472, 471, 503, 504), (459, 458, 490, 491), (473, 472, 504, 505), (460, 459, 491, 492), (474, 473, 505, 506), (461, 460, 492, 493), (475, 474, 506, 507), (462, 461, 493, 494), (448, 449, 481, 480), (476, 475, 507, 508), (463, 462, 494, 495), (450, 448, 480, 482), (477, 476, 508, 509), (464, 463, 495, 496), (451, 450, 482, 483), (478, 477, 509, 510), (465, 464, 496, 497), (452, 451, 483, 484), (479, 478, 510, 511), (466, 465, 497, 498), (453, 452, 484, 485), (449, 479, 511, 481), (467, 466, 498, 499), (454, 453, 485, 486), (468, 467, 499, 500), (455, 454, 486, 487), (469, 468, 500, 501), (456, 455, 487, 488), (470, 469, 501, 502), (457, 456, 488, 489), (514, 512, 544, 546), (493, 492, 524, 525), (507, 506, 538, 539), (494, 493, 525, 526), (480, 481, 513, 512), (508, 507, 539, 540), (495, 494, 526, 527), (482, 480, 512, 514), (509, 508, 540, 541), (496, 495, 527, 528), (483, 482, 514, 515), (510, 509, 541, 542), (497, 496, 528, 529), (484, 483, 515, 516), (511, 510, 542, 543), (498, 497, 529, 530), (485, 484, 516, 517), (481, 511, 543, 513), (499, 498, 530, 531), (486, 485, 517, 518), (500, 499, 531, 532), (487, 486, 518, 519), (501, 500, 532, 533), (488, 487, 519, 520), (502, 501, 533, 534), (489, 488, 520, 521), (503, 502, 534, 535), (490, 489, 521, 522), (504, 503, 535, 536), (491, 490, 522, 523), (505, 504, 536, 537), (492, 491, 523, 524), (549, 548, 580, 581), (541, 540, 572, 573), (528, 527, 559, 560), (515, 514, 546, 547), (542, 541, 573, 574), (529, 528, 560, 561), (516, 515, 547, 548), (543, 542, 574, 575), (530, 529, 561, 562), (517, 516, 548, 549), (513, 543, 575, 545), (531, 530, 562, 563), (518, 517, 549, 550), (532, 531, 563, 564), (519, 518, 550, 551), (533, 532, 564, 565), (520, 519, 551, 552), (534, 533, 565, 566), (521, 520, 552, 553), (535, 534, 566, 567), (522, 521, 553, 554), (536, 535, 567, 568), (523, 522, 554, 555), (537, 536, 568, 569), (524, 523, 555, 556), (538, 537, 569, 570), (525, 524, 556, 557), (539, 538, 570, 571), (526, 525, 557, 558), (512, 513, 545, 544), (540, 539, 571, 572), (527, 526, 558, 559), (576, 577, 607, 606, 605, 604, 603, 602, 601, 600, 599, 598, 597, 596, 595, 594, 593, 592, 591, 590, 589, 588, 587, 586, 585, 584, 583, 582, 581, 580, 579, 578), (545, 575, 607, 577), (563, 562, 594, 595), (550, 549, 581, 582), (564, 563, 595, 596), (551, 550, 582, 583), (565, 564, 596, 597), (552, 551, 583, 584), (566, 565, 597, 598), (553, 552, 584, 585), (567, 566, 598, 599), (554, 553, 585, 586), (568, 567, 599, 600), (555, 554, 586, 587), (569, 568, 600, 601), (556, 555, 587, 588), (570, 569, 601, 602), (557, 556, 588, 589), (571, 570, 602, 603), (558, 557, 589, 590), (544, 545, 577, 576), (572, 571, 603, 604), (559, 558, 590, 591), (546, 544, 576, 578), (573, 572, 604, 605), (560, 559, 591, 592), (547, 546, 578, 579), (574, 573, 605, 606), (561, 560, 592, 593), (548, 547, 579, 580), (575, 574, 606, 607), (562, 561, 593, 594), (672, 609, 611, 673), (673, 611, 613, 674), (674, 613, 615, 675), (675, 615, 617, 676), (676, 617, 619, 677), (677, 619, 621, 678), (678, 621, 623, 679), (679, 623, 625, 680), (680, 625, 627, 681), (681, 627, 629, 682), (682, 629, 631, 683), (683, 631, 633, 684), (684, 633, 635, 685), (685, 635, 637, 686), (686, 637, 639, 687), (687, 639, 641, 688), (688, 641, 643, 689), (689, 643, 645, 690), (690, 645, 647, 691), (691, 647, 649, 692), (692, 649, 651, 693), (693, 651, 653, 694), (694, 653, 655, 695), (695, 655, 657, 696), (696, 657, 659, 697), (697, 659, 661, 698), (698, 661, 663, 699), (699, 663, 665, 700), (700, 665, 667, 701), (701, 667, 669, 702), (611, 609, 671, 669, 667, 665, 663, 661, 659, 657, 655, 653, 651, 649, 647, 645, 643, 641, 639, 637, 635, 633, 631, 629, 627, 625, 623, 621, 619, 617, 615, 613), (702, 669, 671, 703), (703, 671, 609, 672), (608, 610, 612, 614, 616, 618, 620, 622, 624, 626, 628, 630, 632, 634, 636, 638, 640, 642, 644, 646, 648, 650, 652, 654, 656, 658, 660, 662, 664, 666, 668, 670), (734, 703, 672, 735), (733, 702, 703, 734), (732, 701, 702, 733), (731, 700, 701, 732), (730, 699, 700, 731), (729, 698, 699, 730), (728, 697, 698, 729), (727, 696, 697, 728), (726, 695, 696, 727), (725, 694, 695, 726), (724, 693, 694, 725), (723, 692, 693, 724), (722, 691, 692, 723), (721, 690, 691, 722), (720, 689, 690, 721), (719, 688, 689, 720), (718, 687, 688, 719), (717, 686, 687, 718), (716, 685, 686, 717), (715, 684, 685, 716), (714, 683, 684, 715), (713, 682, 683, 714), (712, 681, 682, 713), (711, 680, 681, 712), (710, 679, 680, 711), (709, 678, 679, 710), (708, 677, 678, 709), (707, 676, 677, 708), (706, 675, 676, 707), (705, 674, 675, 706), (704, 673, 674, 705), (735, 672, 673, 704), (608, 735, 704, 610), (610, 704, 705, 612), (612, 705, 706, 614), (614, 706, 707, 616), (616, 707, 708, 618), (618, 708, 709, 620), (620, 709, 710, 622), (622, 710, 711, 624), (624, 711, 712, 626), (626, 712, 713, 628), (628, 713, 714, 630), (630, 714, 715, 632), (632, 715, 716, 634), (634, 716, 717, 636), (636, 717, 718, 638), (638, 718, 719, 640), (640, 719, 720, 642), (642, 720, 721, 644), (644, 721, 722, 646), (646, 722, 723, 648), (648, 723, 724, 650), (650, 724, 725, 652), (652, 725, 726, 654), (654, 726, 727, 656), (656, 727, 728, 658), (658, 728, 729, 660), (660, 729, 730, 662), (662, 730, 731, 664), (664, 731, 732, 666), (666, 732, 733, 668), (668, 733, 734, 670), (670, 734, 735, 608), (800, 737, 739, 801), (801, 739, 741, 802), (802, 741, 743, 803), (803, 743, 745, 804), (804, 745, 747, 805), (805, 747, 749, 806), (806, 749, 751, 807), (807, 751, 753, 808), (808, 753, 755, 809), (809, 755, 757, 810), (810, 757, 759, 811), (811, 759, 761, 812), (812, 761, 763, 813), (813, 763, 765, 814), (814, 765, 767, 815), (815, 767, 769, 816), (816, 769, 771, 817), (817, 771, 773, 818), (818, 773, 775, 819), (819, 775, 777, 820), (820, 777, 779, 821), (821, 779, 781, 822), (822, 781, 783, 823), (823, 783, 785, 824), (824, 785, 787, 825), (825, 787, 789, 826), (826, 789, 791, 827), (827, 791, 793, 828), (828, 793, 795, 829), (829, 795, 797, 830), (739, 737, 799, 797, 795, 793, 791, 789, 787, 785, 783, 781, 779, 777, 775, 773, 771, 769, 767, 765, 763, 761, 759, 757, 755, 753, 751, 749, 747, 745, 743, 741), (830, 797, 799, 831), (831, 799, 737, 800), (736, 738, 740, 742, 744, 746, 748, 750, 752, 754, 756, 758, 760, 762, 764, 766, 768, 770, 772, 774, 776, 778, 780, 782, 784, 786, 788, 790, 792, 794, 796, 798), (862, 831, 800, 863), (861, 830, 831, 862), (860, 829, 830, 861), (859, 828, 829, 860), (858, 827, 828, 859), (857, 826, 827, 858), (856, 825, 826, 857), (855, 824, 825, 856), (854, 823, 824, 855), (853, 822, 823, 854), (852, 821, 822, 853), (851, 820, 821, 852), (850, 819, 820, 851), (849, 818, 819, 850), (848, 817, 818, 849), (847, 816, 817, 848), (846, 815, 816, 847), (845, 814, 815, 846), (844, 813, 814, 845), (843, 812, 813, 844), (842, 811, 812, 843), (841, 810, 811, 842), (840, 809, 810, 841), (839, 808, 809, 840), (838, 807, 808, 839), (837, 806, 807, 838), (836, 805, 806, 837), (835, 804, 805, 836), (834, 803, 804, 835), (833, 802, 803, 834), (832, 801, 802, 833), (863, 800, 801, 832), (736, 863, 832, 738), (738, 832, 833, 740), (740, 833, 834, 742), (742, 834, 835, 744), (744, 835, 836, 746), (746, 836, 837, 748), (748, 837, 838, 750), (750, 838, 839, 752), (752, 839, 840, 754), (754, 840, 841, 756), (756, 841, 842, 758), (758, 842, 843, 760), (760, 843, 844, 762), (762, 844, 845, 764), (764, 845, 846, 766), (766, 846, 847, 768), (768, 847, 848, 770), (770, 848, 849, 772), (772, 849, 850, 774), (774, 850, 851, 776), (776, 851, 852, 778), (778, 852, 853, 780), (780, 853, 854, 782), (782, 854, 855, 784), (784, 855, 856, 786), (786, 856, 857, 788), (788, 857, 858, 790), (790, 858, 859, 792), (792, 859, 860, 794), (794, 860, 861, 796), (796, 861, 862, 798), (798, 862, 863, 736)])
me_cylinder.polygons.foreach_set('use_smooth', [True] * 684)
me_cylinder.polygons.foreach_set('material_index', [2, 2, 2, 2, 2, 2, 2, 2, 2, 2, 2, 2, 2, 2, 2, 2, 0, 0, 0, 0, 0, 0, 0, 0, 0, 0, 0, 0, 0, 0, 0, 0, 0, 2, 0, 0, 0, 0, 0, 0, 0, 0, 0, 0, 0, 0, 0, 0, 0, 0, 0, 0, 0, 0, 0, 0, 0, 0, 0, 0, 0, 0, 0, 0, 0, 0, 0, 1, 0, 0, 0, 0, 0, 0, 0, 0, 0, 0, 0, 0, 0, 0, 0, 0, 0, 0, 0, 0, 0, 0, 0, 0, 0, 0, 0, 0, 0, 0, 0, 0, 0, 0, 0, 0, 0, 0, 0, 0, 0, 0, 0, 0, 0, 0, 0, 0, 0, 0, 0, 0, 0, 0, 0, 0, 0, 0, 0, 0, 0, 0, 0, 0, 0, 0, 0, 0, 0, 0, 0, 0, 0, 0, 0, 0, 0, 0, 0, 0, 0, 0, 0, 0, 0, 0, 0, 0, 0, 0, 0, 0, 0, 0, 0, 0, 0, 1, 0, 0, 0, 0, 0, 0, 0, 0, 0, 0, 0, 0, 0, 0, 0, 0, 0, 0, 0, 0, 0, 0, 0, 0, 0, 0, 0, 0, 0, 0, 0, 0, 0, 0, 0, 0, 0, 0, 0, 0, 0, 0, 0, 0, 0, 0, 0, 0, 0, 0, 0, 0, 0, 0, 0, 0, 0, 0, 0, 0, 0, 0, 0, 0, 0, 0, 0, 0, 0, 0, 0, 0, 0, 0, 0, 0, 0, 0, 0, 0, 0, 0, 0, 0, 0, 0, 0, 0, 0, 0, 0, 0, 0, 0, 0, 0, 0, 1, 0, 0, 0, 0, 0, 0, 0, 0, 0, 0, 0, 0, 0, 0, 0, 0, 0, 0, 0, 0, 0, 0, 0, 0, 0, 0, 0, 0, 0, 0, 0, 0, 0, 0, 0, 0, 0, 0, 0, 0, 0, 0, 0, 0, 0, 0, 0, 0, 0, 0, 0, 0, 0, 0, 0, 0, 0, 0, 0, 0, 0, 0, 0, 0, 0, 0, 0, 0, 0, 0, 0, 0, 0, 0, 0, 0, 0, 0, 0, 0, 0, 0, 0, 0, 0, 0, 0, 0, 0, 0, 0, 0, 0, 0, 0, 0, 0, 0, 0, 0, 0, 0, 0, 0, 0, 0, 0, 0, 0, 0, 0, 0, 0, 0, 0, 0, 0, 0, 0, 0, 0, 0, 0, 0, 0, 0, 0, 0, 0, 0, 0, 0, 0, 0, 0, 0, 0, 0, 0, 0, 0, 0, 0, 0, 0, 0, 0, 0, 0, 0, 0, 0, 0, 0, 0, 0, 0, 0, 0, 0, 0, 0, 0, 0, 0, 0, 0, 0, 0, 0, 0, 0, 0, 0, 0, 0, 0, 0, 0, 0, 0, 0, 0, 0, 0, 0, 0, 0, 0, 0, 0, 0, 0, 0, 0, 0, 0, 0, 0, 0, 0, 0, 0, 0, 0, 0, 0, 0, 0, 0, 0, 0, 0, 0, 0, 0, 0, 0, 0, 0, 0, 0, 0, 0, 0, 0, 0, 0, 0, 0, 0, 0, 0, 0, 0, 0, 0, 0, 0, 0, 0, 0, 0, 0, 0, 0, 0, 0, 0, 0, 0, 0, 0, 0, 0, 0, 0, 1, 0, 0, 0, 0, 0, 0, 0, 0, 0, 0, 0, 0, 0, 0, 0, 0, 0, 0, 0, 0, 0, 0, 0, 0, 0, 0, 0, 0, 0, 0, 0, 0, 0, 0, 0, 0, 0, 0, 0, 0, 0, 0, 0, 0, 0, 0, 0, 0, 0, 0, 0, 0, 0, 0, 0, 0, 0, 0, 0, 0, 0, 0, 0, 0, 0, 0, 0, 0, 0, 0, 0, 0, 0, 0, 0, 0, 0, 0, 0, 0, 0, 0, 0, 0, 0, 0, 0, 0, 0, 0, 0, 0, 0, 0, 0, 0, 0, 1, 0, 0, 0, 0, 0, 0, 0, 0, 0, 0, 0, 0, 0, 0, 0, 0, 0, 0, 0, 0, 0, 0, 0, 0, 0, 0, 0, 0, 0, 0, 0, 0, 0, 0, 0, 0, 0, 0, 0, 0, 0, 0, 0, 0, 0, 0, 0, 0, 0, 0, 0, 0, 0, 0, 0, 0, 0, 0, 0, 0, 0, 0, 0, 0])
_uv = me_cylinder.uv_layers.new(name='UVMap')
_uv.uv.foreach_set('vector', [1.0, 0.5, 1.0, 1.0, 0.9688, 1.0, 0.9688, 0.5, 0.9688, 0.5, 0.9688, 1.0, 0.9375, 1.0, 0.9375, 0.5, 0.9375, 0.5, 0.9375, 1.0, 0.9062, 1.0, 0.9062, 0.5, 0.9062, 0.5, 0.9062, 1.0, 0.875, 1.0, 0.875, 0.5, 0.875, 0.5, 0.875, 1.0, 0.8438, 1.0, 0.8438, 0.5, 0.8438, 0.5, 0.8438, 1.0, 0.8125, 1.0, 0.8125, 0.5, 0.8125, 0.5, 0.8125, 1.0, 0.7812, 1.0, 0.7812, 0.5, 0.7812, 0.5, 0.7812, 1.0, 0.75, 1.0, 0.75, 0.5, 0.75, 0.5, 0.75, 1.0, 0.7188, 1.0, 0.7188, 0.5, 0.7188, 0.5, 0.7188, 1.0, 0.6875, 1.0, 0.6875, 0.5, 0.6875, 0.5, 0.6875, 1.0, 0.6562, 1.0, 0.6562, 0.5, 0.6562, 0.5, 0.6562, 1.0, 0.625, 1.0, 0.625, 0.5, 0.625, 0.5, 0.625, 1.0, 0.5938, 1.0, 0.5938, 0.5, 0.5938, 0.5, 0.5938, 1.0, 0.5625, 1.0, 0.5625, 0.5, 0.5625, 0.5, 0.5625, 1.0, 0.5312, 1.0, 0.5312, 0.5, 0.5312, 0.5, 0.5312, 1.0, 0.5, 1.0, 0.5, 0.5, 0.5, 0.5, 0.5, 1.0, 0.4688, 1.0, 0.4688, 0.5, 0.4688, 0.5, 0.4688, 1.0, 0.4375, 1.0, 0.4375, 0.5, 0.4375, 0.5, 0.4375, 1.0, 0.4062, 1.0, 0.4062, 0.5, 0.4062, 0.5, 0.4062, 1.0, 0.375, 1.0, 0.375, 0.5, 0.375, 0.5, 0.375, 1.0, 0.3438, 1.0, 0.3438, 0.5, 0.3438, 0.5, 0.3438, 1.0, 0.3125, 1.0, 0.3125, 0.5, 0.3125, 0.5, 0.3125, 1.0, 0.2812, 1.0, 0.2812, 0.5, 0.2812, 0.5, 0.2812, 1.0, 0.25, 1.0, 0.25, 0.5, 0.25, 0.5, 0.25, 1.0, 0.2188, 1.0, 0.2188, 0.5, 0.2188, 0.5, 0.2188, 1.0, 0.1875, 1.0, 0.1875, 0.5, 0.1875, 0.5, 0.1875, 1.0, 0.1562, 1.0, 0.1562, 0.5, 0.1562, 0.5, 0.1562, 1.0, 0.125, 1.0, 0.125, 0.5, 0.125, 0.5, 0.125, 1.0, 0.09375, 1.0, 0.09375, 0.5, 0.09375, 0.5, 0.09375, 1.0, 0.0625, 1.0, 0.0625, 0.5, 0.2968, 0.4854, 0.25, 0.49, 0.2032, 0.4854, 0.1582, 0.4717, 0.1167, 0.4496, 0.08029, 0.4197, 0.05045, 0.3833, 0.02827, 0.3418, 0.01461, 0.2968, 0.01, 0.25, 0.01461, 0.2032, 0.02827, 0.1582, 0.05045, 0.1167, 0.08029, 0.08029, 0.1167, 0.05045, 0.1582, 0.02827, 0.2032, 0.01461, 0.25, 0.01, 0.2968, 0.01461, 0.3418, 0.02827, 0.3833, 0.05045, 0.4197, 0.08029, 0.4496, 0.1167, 0.4717, 0.1582, 0.4854, 0.2032, 0.49, 0.25, 0.4854, 0.2968, 0.4717, 0.3418, 0.4496, 0.3833, 0.4197, 0.4197, 0.3833, 0.4496, 0.3418, 0.4717, 0.0625, 0.5, 0.0625, 1.0, 0.03125, 1.0, 0.03125, 0.5, 0.03125, 0.5, 0.03125, 1.0, 0.0, 1.0, 0.0, 0.5, 0.75, 0.49, 0.7968, 0.4854, 0.8418, 0.4717, 0.8833, 0.4496, 0.9197, 0.4197, 0.9496, 0.3833, 0.9717, 0.3418, 0.9854, 0.2968, 0.99, 0.25, 0.9854, 0.2032, 0.9717, 0.1582, 0.9496, 0.1167, 0.9197, 0.08029, 0.8833, 0.05045, 0.8418, 0.02827, 0.7968, 0.01461, 0.75, 0.01, 0.7032, 0.01461, 0.6582, 0.02827, 0.6167, 0.05045, 0.5803, 0.08029, 0.5504, 0.1167, 0.5283, 0.1582, 0.5146, 0.2032, 0.51, 0.25, 0.5146, 0.2968, 0.5283, 0.3418, 0.5504, 0.3833, 0.5803, 0.4197, 0.6167, 0.4496, 0.6582, 0.4717, 0.7032, 0.4854, 1.0, 0.75, 1.0, 1.0, 0.9688, 1.0, 0.9688, 0.75, 0.9688, 0.75, 0.9688, 1.0, 0.9375, 1.0, 0.9375, 0.75, 0.9375, 0.75, 0.9375, 1.0, 0.9062, 1.0, 0.9062, 0.75, 0.9062, 0.75, 0.9062, 1.0, 0.875, 1.0, 0.875, 0.75, 0.875, 0.75, 0.875, 1.0, 0.8438, 1.0, 0.8438, 0.75, 0.8438, 0.75, 0.8438, 1.0, 0.8125, 1.0, 0.8125, 0.75, 0.8125, 0.75, 0.8125, 1.0, 0.7812, 1.0, 0.7812, 0.75, 0.7812, 0.75, 0.7812, 1.0, 0.75, 1.0, 0.75, 0.75, 0.75, 0.75, 0.75, 1.0, 0.7188, 1.0, 0.7188, 0.75, 0.7188, 0.75, 0.7188, 1.0, 0.6875, 1.0, 0.6875, 0.75, 0.6875, 0.75, 0.6875, 1.0, 0.6562, 1.0, 0.6562, 0.75, 0.6562, 0.75, 0.6562, 1.0, 0.625, 1.0, 0.625, 0.75, 0.625, 0.75, 0.625, 1.0, 0.5938, 1.0, 0.5938, 0.75, 0.5938, 0.75, 0.5938, 1.0, 0.5625, 1.0, 0.5625, 0.75, 0.5625, 0.75, 0.5625, 1.0, 0.5312, 1.0, 0.5312, 0.75, 0.5312, 0.75, 0.5312, 1.0, 0.5, 1.0, 0.5, 0.75, 0.5, 0.75, 0.5, 1.0, 0.4688, 1.0, 0.4688, 0.75, 0.4688, 0.75, 0.4688, 1.0, 0.4375, 1.0, 0.4375, 0.75, 0.4375, 0.75, 0.4375, 1.0, 0.4062, 1.0, 0.4062, 0.75, 0.4062, 0.75, 0.4062, 1.0, 0.375, 1.0, 0.375, 0.75, 0.375, 0.75, 0.375, 1.0, 0.3438, 1.0, 0.3438, 0.75, 0.3438, 0.75, 0.3438, 1.0, 0.3125, 1.0, 0.3125, 0.75, 0.3125, 0.75, 0.3125, 1.0, 0.2812, 1.0, 0.2812, 0.75, 0.2812, 0.75, 0.2812, 1.0, 0.25, 1.0, 0.25, 0.75, 0.25, 0.75, 0.25, 1.0, 0.2188, 1.0, 0.2188, 0.75, 0.2188, 0.75, 0.2188, 1.0, 0.1875, 1.0, 0.1875, 0.75, 0.1875, 0.75, 0.1875, 1.0, 0.1562, 1.0, 0.1562, 0.75, 0.1562, 0.75, 0.1562, 1.0, 0.125, 1.0, 0.125, 0.75, 0.125, 0.75, 0.125, 1.0, 0.09375, 1.0, 0.09375, 0.75, 0.09375, 0.75, 0.09375, 1.0, 0.0625, 1.0, 0.0625, 0.75, 0.2968, 0.4854, 0.25, 0.49, 0.2032, 0.4854, 0.1582, 0.4717, 0.1167, 0.4496, 0.08029, 0.4197, 0.05045, 0.3833, 0.02827, 0.3418, 0.01461, 0.2968, 0.01, 0.25, 0.01461, 0.2032, 0.02827, 0.1582, 0.05045, 0.1167, 0.08029, 0.08029, 0.1167, 0.05045, 0.1582, 0.02827, 0.2032, 0.01461, 0.25, 0.01, 0.2968, 0.01461, 0.3418, 0.02827, 0.3833, 0.05045, 0.4197, 0.08029, 0.4496, 0.1167, 0.4717, 0.1582, 0.4854, 0.2032, 0.49, 0.25, 0.4854, 0.2968, 0.4717, 0.3418, 0.4496, 0.3833, 0.4197, 0.4197, 0.3833, 0.4496, 0.3418, 0.4717, 0.0625, 0.75, 0.0625, 1.0, 0.03125, 1.0, 0.03125, 0.75, 0.03125, 0.75, 0.03125, 1.0, 0.0, 1.0, 0.0, 0.75, 0.75, 0.49, 0.7968, 0.4854, 0.8418, 0.4717, 0.8833, 0.4496, 0.9197, 0.4197, 0.9496, 0.3833, 0.9717, 0.3418, 0.9854, 0.2968, 0.99, 0.25, 0.9854, 0.2032, 0.9717, 0.1582, 0.9496, 0.1167, 0.9197, 0.08029, 0.8833, 0.05045, 0.8418, 0.02827, 0.7968, 0.01461, 0.75, 0.01, 0.7032, 0.01461, 0.6582, 0.02827, 0.6167, 0.05045, 0.5803, 0.08029, 0.5504, 0.1167, 0.5283, 0.1582, 0.5146, 0.2032, 0.51, 0.25, 0.5146, 0.2968, 0.5283, 0.3418, 0.5504, 0.3833, 0.5803, 0.4197, 0.6167, 0.4496, 0.6582, 0.4717, 0.7032, 0.4854, 0.03125, 0.625, 0.03125, 0.75, 0.0, 0.75, 0.0, 0.625, 0.0625, 0.625, 0.0625, 0.75, 0.03125, 0.75, 0.03125, 0.625, 0.09375, 0.625, 0.09375, 0.75, 0.0625, 0.75, 0.0625, 0.625, 0.125, 0.625, 0.125, 0.75, 0.09375, 0.75, 0.09375, 0.625, 0.1562, 0.625, 0.1562, 0.75, 0.125, 0.75, 0.125, 0.625, 0.1875, 0.625, 0.1875, 0.75, 0.1562, 0.75, 0.1562, 0.625, 0.2188, 0.625, 0.2188, 0.75, 0.1875, 0.75, 0.1875, 0.625, 0.25, 0.625, 0.25, 0.75, 0.2188, 0.75, 0.2188, 0.625, 0.2812, 0.625, 0.2812, 0.75, 0.25, 0.75, 0.25, 0.625, 0.3125, 0.625, 0.3125, 0.75, 0.2812, 0.75, 0.2812, 0.625, 0.3438, 0.625, 0.3438, 0.75, 0.3125, 0.75, 0.3125, 0.625, 0.375, 0.625, 0.375, 0.75, 0.3438, 0.75, 0.3438, 0.625, 0.4062, 0.625, 0.4062, 0.75, 0.375, 0.75, 0.375, 0.625, 0.4375, 0.625, 0.4375, 0.75, 0.4062, 0.75, 0.4062, 0.625, 0.4688, 0.625, 0.4688, 0.75, 0.4375, 0.75, 0.4375, 0.625, 0.5, 0.625, 0.5, 0.75, 0.4688, 0.75, 0.4688, 0.625, 0.5312, 0.625, 0.5312, 0.75, 0.5, 0.75, 0.5, 0.625, 0.5625, 0.625, 0.5625, 0.75, 0.5312, 0.75, 0.5312, 0.625, 0.5938, 0.625, 0.5938, 0.75, 0.5625, 0.75, 0.5625, 0.625, 0.625, 0.625, 0.625, 0.75, 0.5938, 0.75, 0.5938, 0.625, 0.6562, 0.625, 0.6562, 0.75, 0.625, 0.75, 0.625, 0.625, 0.6875, 0.625, 0.6875, 0.75, 0.6562, 0.75, 0.6562, 0.625, 0.7188, 0.625, 0.7188, 0.75, 0.6875, 0.75, 0.6875, 0.625, 0.75, 0.625, 0.75, 0.75, 0.7188, 0.75, 0.7188, 0.625, 0.7812, 0.625, 0.7812, 0.75, 0.75, 0.75, 0.75, 0.625, 0.8125, 0.625, 0.8125, 0.75, 0.7812, 0.75, 0.7812, 0.625, 0.8438, 0.625, 0.8438, 0.75, 0.8125, 0.75, 0.8125, 0.625, 0.875, 0.625, 0.875, 0.75, 0.8438, 0.75, 0.8438, 0.625, 0.9062, 0.625, 0.9062, 0.75, 0.875, 0.75, 0.875, 0.625, 0.9375, 0.625, 0.9375, 0.75, 0.9062, 0.75, 0.9062, 0.625, 0.9688, 0.625, 0.9688, 0.75, 0.9375, 0.75, 0.9375, 0.625, 1.0, 0.625, 1.0, 0.75, 0.9688, 0.75, 0.9688, 0.625, 1.0, 0.5, 1.0, 0.625, 0.9688, 0.625, 0.9688, 0.5, 0.9688, 0.5, 0.9688, 0.625, 0.9375, 0.625, 0.9375, 0.5, 0.9375, 0.5, 0.9375, 0.625, 0.9062, 0.625, 0.9062, 0.5, 0.9062, 0.5, 0.9062, 0.625, 0.875, 0.625, 0.875, 0.5, 0.875, 0.5, 0.875, 0.625, 0.8438, 0.625, 0.8438, 0.5, 0.8438, 0.5, 0.8438, 0.625, 0.8125, 0.625, 0.8125, 0.5, 0.8125, 0.5, 0.8125, 0.625, 0.7812, 0.625, 0.7812, 0.5, 0.7812, 0.5, 0.7812, 0.625, 0.75, 0.625, 0.75, 0.5, 0.75, 0.5, 0.75, 0.625, 0.7188, 0.625, 0.7188, 0.5, 0.7188, 0.5, 0.7188, 0.625, 0.6875, 0.625, 0.6875, 0.5, 0.6875, 0.5, 0.6875, 0.625, 0.6562, 0.625, 0.6562, 0.5, 0.6562, 0.5, 0.6562, 0.625, 0.625, 0.625, 0.625, 0.5, 0.625, 0.5, 0.625, 0.625, 0.5938, 0.625, 0.5938, 0.5, 0.5938, 0.5, 0.5938, 0.625, 0.5625, 0.625, 0.5625, 0.5, 0.5625, 0.5, 0.5625, 0.625, 0.5312, 0.625, 0.5312, 0.5, 0.5312, 0.5, 0.5312, 0.625, 0.5, 0.625, 0.5, 0.5, 0.5, 0.5, 0.5, 0.625, 0.4688, 0.625, 0.4688, 0.5, 0.4688, 0.5, 0.4688, 0.625, 0.4375, 0.625, 0.4375, 0.5, 0.4375, 0.5, 0.4375, 0.625, 0.4062, 0.625, 0.4062, 0.5, 0.4062, 0.5, 0.4062, 0.625, 0.375, 0.625, 0.375, 0.5, 0.375, 0.5, 0.375, 0.625, 0.3438, 0.625, 0.3438, 0.5, 0.3438, 0.5, 0.3438, 0.625, 0.3125, 0.625, 0.3125, 0.5, 0.3125, 0.5, 0.3125, 0.625, 0.2812, 0.625, 0.2812, 0.5, 0.2812, 0.5, 0.2812, 0.625, 0.25, 0.625, 0.25, 0.5, 0.25, 0.5, 0.25, 0.625, 0.2188, 0.625, 0.2188, 0.5, 0.2188, 0.5, 0.2188, 0.625, 0.1875, 0.625, 0.1875, 0.5, 0.1875, 0.5, 0.1875, 0.625, 0.1562, 0.625, 0.1562, 0.5, 0.1562, 0.5, 0.1562, 0.625, 0.125, 0.625, 0.125, 0.5, 0.125, 0.5, 0.125, 0.625, 0.09375, 0.625, 0.09375, 0.5, 0.09375, 0.5, 0.09375, 0.625, 0.0625, 0.625, 0.0625, 0.5, 0.0625, 0.5, 0.0625, 0.625, 0.03125, 0.625, 0.03125, 0.5, 0.03125, 0.5, 0.03125, 0.625, 0.0, 0.625, 0.0, 0.5, 1.0, 0.75, 1.0, 1.0, 0.9688, 1.0, 0.9688, 0.75, 0.9688, 0.75, 0.9688, 1.0, 0.9375, 1.0, 0.9375, 0.75, 0.9375, 0.75, 0.9375, 1.0, 0.9062, 1.0, 0.9062, 0.75, 0.9062, 0.75, 0.9062, 1.0, 0.875, 1.0, 0.875, 0.75, 0.875, 0.75, 0.875, 1.0, 0.8438, 1.0, 0.8438, 0.75, 0.8438, 0.75, 0.8438, 1.0, 0.8125, 1.0, 0.8125, 0.75, 0.8125, 0.75, 0.8125, 1.0, 0.7812, 1.0, 0.7812, 0.75, 0.7812, 0.75, 0.7812, 1.0, 0.75, 1.0, 0.75, 0.75, 0.75, 0.75, 0.75, 1.0, 0.7188, 1.0, 0.7188, 0.75, 0.7188, 0.75, 0.7188, 1.0, 0.6875, 1.0, 0.6875, 0.75, 0.6875, 0.75, 0.6875, 1.0, 0.6562, 1.0, 0.6562, 0.75, 0.6562, 0.75, 0.6562, 1.0, 0.625, 1.0, 0.625, 0.75, 0.625, 0.75, 0.625, 1.0, 0.5938, 1.0, 0.5938, 0.75, 0.5938, 0.75, 0.5938, 1.0, 0.5625, 1.0, 0.5625, 0.75, 0.5625, 0.75, 0.5625, 1.0, 0.5312, 1.0, 0.5312, 0.75, 0.5312, 0.75, 0.5312, 1.0, 0.5, 1.0, 0.5, 0.75, 0.5, 0.75, 0.5, 1.0, 0.4688, 1.0, 0.4688, 0.75, 0.4688, 0.75, 0.4688, 1.0, 0.4375, 1.0, 0.4375, 0.75, 0.4375, 0.75, 0.4375, 1.0, 0.4062, 1.0, 0.4062, 0.75, 0.4062, 0.75, 0.4062, 1.0, 0.375, 1.0, 0.375, 0.75, 0.375, 0.75, 0.375, 1.0, 0.3438, 1.0, 0.3438, 0.75, 0.3438, 0.75, 0.3438, 1.0, 0.3125, 1.0, 0.3125, 0.75, 0.3125, 0.75, 0.3125, 1.0, 0.2812, 1.0, 0.2812, 0.75, 0.2812, 0.75, 0.2812, 1.0, 0.25, 1.0, 0.25, 0.75, 0.25, 0.75, 0.25, 1.0, 0.2188, 1.0, 0.2188, 0.75, 0.2188, 0.75, 0.2188, 1.0, 0.1875, 1.0, 0.1875, 0.75, 0.1875, 0.75, 0.1875, 1.0, 0.1562, 1.0, 0.1562, 0.75, 0.1562, 0.75, 0.1562, 1.0, 0.125, 1.0, 0.125, 0.75, 0.125, 0.75, 0.125, 1.0, 0.09375, 1.0, 0.09375, 0.75, 0.09375, 0.75, 0.09375, 1.0, 0.0625, 1.0, 0.0625, 0.75, 0.2968, 0.4854, 0.25, 0.49, 0.2032, 0.4854, 0.1582, 0.4717, 0.1167, 0.4496, 0.08029, 0.4197, 0.05045, 0.3833, 0.02827, 0.3418, 0.01461, 0.2968, 0.01, 0.25, 0.01461, 0.2032, 0.02827, 0.1582, 0.05045, 0.1167, 0.08029, 0.08029, 0.1167, 0.05045, 0.1582, 0.02827, 0.2032, 0.01461, 0.25, 0.01, 0.2968, 0.01461, 0.3418, 0.02827, 0.3833, 0.05045, 0.4197, 0.08029, 0.4496, 0.1167, 0.4717, 0.1582, 0.4854, 0.2032, 0.49, 0.25, 0.4854, 0.2968, 0.4717, 0.3418, 0.4496, 0.3833, 0.4197, 0.4197, 0.3833, 0.4496, 0.3418, 0.4717, 0.0625, 0.75, 0.0625, 1.0, 0.03125, 1.0, 0.03125, 0.75, 0.03125, 0.75, 0.03125, 1.0, 0.0, 1.0, 0.0, 0.75, 0.75, 0.49, 0.7968, 0.4854, 0.8418, 0.4717, 0.8833, 0.4496, 0.9197, 0.4197, 0.9496, 0.3833, 0.9717, 0.3418, 0.9854, 0.2968, 0.99, 0.25, 0.9854, 0.2032, 0.9717, 0.1582, 0.9496, 0.1167, 0.9197, 0.08029, 0.8833, 0.05045, 0.8418, 0.02827, 0.7968, 0.01461, 0.75, 0.01, 0.7032, 0.01461, 0.6582, 0.02827, 0.6167, 0.05045, 0.5803, 0.08029, 0.5504, 0.1167, 0.5283, 0.1582, 0.5146, 0.2032, 0.51, 0.25, 0.5146, 0.2968, 0.5283, 0.3418, 0.5504, 0.3833, 0.5803, 0.4197, 0.6167, 0.4496, 0.6582, 0.4717, 0.7032, 0.4854, 0.03125, 0.625, 0.03125, 0.75, 0.0, 0.75, 0.0, 0.625, 0.0625, 0.625, 0.0625, 0.75, 0.03125, 0.75, 0.03125, 0.625, 0.09375, 0.625, 0.09375, 0.75, 0.0625, 0.75, 0.0625, 0.625, 0.125, 0.625, 0.125, 0.75, 0.09375, 0.75, 0.09375, 0.625, 0.1562, 0.625, 0.1562, 0.75, 0.125, 0.75, 0.125, 0.625, 0.1875, 0.625, 0.1875, 0.75, 0.1562, 0.75, 0.1562, 0.625, 0.2188, 0.625, 0.2188, 0.75, 0.1875, 0.75, 0.1875, 0.625, 0.25, 0.625, 0.25, 0.75, 0.2188, 0.75, 0.2188, 0.625, 0.2812, 0.625, 0.2812, 0.75, 0.25, 0.75, 0.25, 0.625, 0.3125, 0.625, 0.3125, 0.75, 0.2812, 0.75, 0.2812, 0.625, 0.3438, 0.625, 0.3438, 0.75, 0.3125, 0.75, 0.3125, 0.625, 0.375, 0.625, 0.375, 0.75, 0.3438, 0.75, 0.3438, 0.625, 0.4062, 0.625, 0.4062, 0.75, 0.375, 0.75, 0.375, 0.625, 0.4375, 0.625, 0.4375, 0.75, 0.4062, 0.75, 0.4062, 0.625, 0.4688, 0.625, 0.4688, 0.75, 0.4375, 0.75, 0.4375, 0.625, 0.5, 0.625, 0.5, 0.75, 0.4688, 0.75, 0.4688, 0.625, 0.5312, 0.625, 0.5312, 0.75, 0.5, 0.75, 0.5, 0.625, 0.5625, 0.625, 0.5625, 0.75, 0.5312, 0.75, 0.5312, 0.625, 0.5938, 0.625, 0.5938, 0.75, 0.5625, 0.75, 0.5625, 0.625, 0.625, 0.625, 0.625, 0.75, 0.5938, 0.75, 0.5938, 0.625, 0.6562, 0.625, 0.6562, 0.75, 0.625, 0.75, 0.625, 0.625, 0.6875, 0.625, 0.6875, 0.75, 0.6562, 0.75, 0.6562, 0.625, 0.7188, 0.625, 0.7188, 0.75, 0.6875, 0.75, 0.6875, 0.625, 0.75, 0.625, 0.75, 0.75, 0.7188, 0.75, 0.7188, 0.625, 0.7812, 0.625, 0.7812, 0.75, 0.75, 0.75, 0.75, 0.625, 0.8125, 0.625, 0.8125, 0.75, 0.7812, 0.75, 0.7812, 0.625, 0.8438, 0.625, 0.8438, 0.75, 0.8125, 0.75, 0.8125, 0.625, 0.875, 0.625, 0.875, 0.75, 0.8438, 0.75, 0.8438, 0.625, 0.9062, 0.625, 0.9062, 0.75, 0.875, 0.75, 0.875, 0.625, 0.9375, 0.625, 0.9375, 0.75, 0.9062, 0.75, 0.9062, 0.625, 0.9688, 0.625, 0.9688, 0.75, 0.9375, 0.75, 0.9375, 0.625, 1.0, 0.625, 1.0, 0.75, 0.9688, 0.75, 0.9688, 0.625, 1.0, 0.5, 1.0, 0.625, 0.9688, 0.625, 0.9688, 0.5, 0.9688, 0.5, 0.9688, 0.625, 0.9375, 0.625, 0.9375, 0.5, 0.9375, 0.5, 0.9375, 0.625, 0.9062, 0.625, 0.9062, 0.5, 0.9062, 0.5, 0.9062, 0.625, 0.875, 0.625, 0.875, 0.5, 0.875, 0.5, 0.875, 0.625, 0.8438, 0.625, 0.8438, 0.5, 0.8438, 0.5, 0.8438, 0.625, 0.8125, 0.625, 0.8125, 0.5, 0.8125, 0.5, 0.8125, 0.625, 0.7812, 0.625, 0.7812, 0.5, 0.7812, 0.5, 0.7812, 0.625, 0.75, 0.625, 0.75, 0.5, 0.75, 0.5, 0.75, 0.625, 0.7188, 0.625, 0.7188, 0.5, 0.7188, 0.5, 0.7188, 0.625, 0.6875, 0.625, 0.6875, 0.5, 0.6875, 0.5, 0.6875, 0.625, 0.6562, 0.625, 0.6562, 0.5, 0.6562, 0.5, 0.6562, 0.625, 0.625, 0.625, 0.625, 0.5, 0.625, 0.5, 0.625, 0.625, 0.5938, 0.625, 0.5938, 0.5, 0.5938, 0.5, 0.5938, 0.625, 0.5625, 0.625, 0.5625, 0.5, 0.5625, 0.5, 0.5625, 0.625, 0.5312, 0.625, 0.5312, 0.5, 0.5312, 0.5, 0.5312, 0.625, 0.5, 0.625, 0.5, 0.5, 0.5, 0.5, 0.5, 0.625, 0.4688, 0.625, 0.4688, 0.5, 0.4688, 0.5, 0.4688, 0.625, 0.4375, 0.625, 0.4375, 0.5, 0.4375, 0.5, 0.4375, 0.625, 0.4062, 0.625, 0.4062, 0.5, 0.4062, 0.5, 0.4062, 0.625, 0.375, 0.625, 0.375, 0.5, 0.375, 0.5, 0.375, 0.625, 0.3438, 0.625, 0.3438, 0.5, 0.3438, 0.5, 0.3438, 0.625, 0.3125, 0.625, 0.3125, 0.5, 0.3125, 0.5, 0.3125, 0.625, 0.2812, 0.625, 0.2812, 0.5, 0.2812, 0.5, 0.2812, 0.625, 0.25, 0.625, 0.25, 0.5, 0.25, 0.5, 0.25, 0.625, 0.2188, 0.625, 0.2188, 0.5, 0.2188, 0.5, 0.2188, 0.625, 0.1875, 0.625, 0.1875, 0.5, 0.1875, 0.5, 0.1875, 0.625, 0.1562, 0.625, 0.1562, 0.5, 0.1562, 0.5, 0.1562, 0.625, 0.125, 0.625, 0.125, 0.5, 0.125, 0.5, 0.125, 0.625, 0.09375, 0.625, 0.09375, 0.5, 0.09375, 0.5, 0.09375, 0.625, 0.0625, 0.625, 0.0625, 0.5, 0.0625, 0.5, 0.0625, 0.625, 0.03125, 0.625, 0.03125, 0.5, 0.03125, 0.5, 0.03125, 0.625, 0.0, 0.625, 0.0, 0.5, 1.0, 0.75, 1.0, 1.0, 0.9688, 1.0, 0.9688, 0.75, 0.9688, 0.75, 0.9688, 1.0, 0.9375, 1.0, 0.9375, 0.75, 0.9375, 0.75, 0.9375, 1.0, 0.9062, 1.0, 0.9062, 0.75, 0.9062, 0.75, 0.9062, 1.0, 0.875, 1.0, 0.875, 0.75, 0.875, 0.75, 0.875, 1.0, 0.8438, 1.0, 0.8438, 0.75, 0.8438, 0.75, 0.8438, 1.0, 0.8125, 1.0, 0.8125, 0.75, 0.8125, 0.75, 0.8125, 1.0, 0.7812, 1.0, 0.7812, 0.75, 0.7812, 0.75, 0.7812, 1.0, 0.75, 1.0, 0.75, 0.75, 0.75, 0.75, 0.75, 1.0, 0.7188, 1.0, 0.7188, 0.75, 0.7188, 0.75, 0.7188, 1.0, 0.6875, 1.0, 0.6875, 0.75, 0.6875, 0.75, 0.6875, 1.0, 0.6562, 1.0, 0.6562, 0.75, 0.6562, 0.75, 0.6562, 1.0, 0.625, 1.0, 0.625, 0.75, 0.625, 0.75, 0.625, 1.0, 0.5938, 1.0, 0.5938, 0.75, 0.5938, 0.75, 0.5938, 1.0, 0.5625, 1.0, 0.5625, 0.75, 0.5625, 0.75, 0.5625, 1.0, 0.5312, 1.0, 0.5312, 0.75, 0.5312, 0.75, 0.5312, 1.0, 0.5, 1.0, 0.5, 0.75, 0.5, 0.75, 0.5, 1.0, 0.4688, 1.0, 0.4688, 0.75, 0.4688, 0.75, 0.4688, 1.0, 0.4375, 1.0, 0.4375, 0.75, 0.4375, 0.75, 0.4375, 1.0, 0.4062, 1.0, 0.4062, 0.75, 0.4062, 0.75, 0.4062, 1.0, 0.375, 1.0, 0.375, 0.75, 0.375, 0.75, 0.375, 1.0, 0.3438, 1.0, 0.3438, 0.75, 0.3438, 0.75, 0.3438, 1.0, 0.3125, 1.0, 0.3125, 0.75, 0.3125, 0.75, 0.3125, 1.0, 0.2812, 1.0, 0.2812, 0.75, 0.2812, 0.75, 0.2812, 1.0, 0.25, 1.0, 0.25, 0.75, 0.25, 0.75, 0.25, 1.0, 0.2188, 1.0, 0.2188, 0.75, 0.2188, 0.75, 0.2188, 1.0, 0.1875, 1.0, 0.1875, 0.75, 0.1875, 0.75, 0.1875, 1.0, 0.1562, 1.0, 0.1562, 0.75, 0.1562, 0.75, 0.1562, 1.0, 0.125, 1.0, 0.125, 0.75, 0.125, 0.75, 0.125, 1.0, 0.09375, 1.0, 0.09375, 0.75, 0.09375, 0.75, 0.09375, 1.0, 0.0625, 1.0, 0.0625, 0.75, 0.9375, 1.0, 0.9688, 1.0, 0.9688, 1.0, 0.9375, 1.0, 0.0625, 0.75, 0.0625, 1.0, 0.03125, 1.0, 0.03125, 0.75, 0.03125, 0.75, 0.03125, 1.0, 0.0, 1.0, 0.0, 0.75, 0.75, 0.49, 0.7968, 0.4854, 0.8418, 0.4717, 0.8833, 0.4496, 0.9197, 0.4197, 0.9496, 0.3833, 0.9717, 0.3418, 0.9854, 0.2968, 0.99, 0.25, 0.9854, 0.2032, 0.9717, 0.1582, 0.9496, 0.1167, 0.9197, 0.08029, 0.8833, 0.05045, 0.8418, 0.02827, 0.7968, 0.01461, 0.75, 0.01, 0.7032, 0.01461, 0.6582, 0.02827, 0.6167, 0.05045, 0.5803, 0.08029, 0.5504, 0.1167, 0.5283, 0.1582, 0.5146, 0.2032, 0.51, 0.25, 0.5146, 0.2968, 0.5283, 0.3418, 0.5504, 0.3833, 0.5803, 0.4197, 0.6167, 0.4496, 0.6582, 0.4717, 0.7032, 0.4854, 0.03125, 0.625, 0.03125, 0.75, 0.0, 0.75, 0.0, 0.625, 0.0625, 0.625, 0.0625, 0.75, 0.03125, 0.75, 0.03125, 0.625, 0.09375, 0.625, 0.09375, 0.75, 0.0625, 0.75, 0.0625, 0.625, 0.125, 0.625, 0.125, 0.75, 0.09375, 0.75, 0.09375, 0.625, 0.1562, 0.625, 0.1562, 0.75, 0.125, 0.75, 0.125, 0.625, 0.1875, 0.625, 0.1875, 0.75, 0.1562, 0.75, 0.1562, 0.625, 0.2188, 0.625, 0.2188, 0.75, 0.1875, 0.75, 0.1875, 0.625, 0.25, 0.625, 0.25, 0.75, 0.2188, 0.75, 0.2188, 0.625, 0.2812, 0.625, 0.2812, 0.75, 0.25, 0.75, 0.25, 0.625, 0.3125, 0.625, 0.3125, 0.75, 0.2812, 0.75, 0.2812, 0.625, 0.3438, 0.625, 0.3438, 0.75, 0.3125, 0.75, 0.3125, 0.625, 0.375, 0.625, 0.375, 0.75, 0.3438, 0.75, 0.3438, 0.625, 0.4062, 0.625, 0.4062, 0.75, 0.375, 0.75, 0.375, 0.625, 0.4375, 0.625, 0.4375, 0.75, 0.4062, 0.75, 0.4062, 0.625, 0.4688, 0.625, 0.4688, 0.75, 0.4375, 0.75, 0.4375, 0.625, 0.5, 0.625, 0.5, 0.75, 0.4688, 0.75, 0.4688, 0.625, 0.5312, 0.625, 0.5312, 0.75, 0.5, 0.75, 0.5, 0.625, 0.5625, 0.625, 0.5625, 0.75, 0.5312, 0.75, 0.5312, 0.625, 0.5938, 0.625, 0.5938, 0.75, 0.5625, 0.75, 0.5625, 0.625, 0.625, 0.625, 0.625, 0.75, 0.5938, 0.75, 0.5938, 0.625, 0.6562, 0.625, 0.6562, 0.75, 0.625, 0.75, 0.625, 0.625, 0.6875, 0.625, 0.6875, 0.75, 0.6562, 0.75, 0.6562, 0.625, 0.7188, 0.625, 0.7188, 0.75, 0.6875, 0.75, 0.6875, 0.625, 0.75, 0.625, 0.75, 0.75, 0.7188, 0.75, 0.7188, 0.625, 0.7812, 0.625, 0.7812, 0.75, 0.75, 0.75, 0.75, 0.625, 0.8125, 0.625, 0.8125, 0.75, 0.7812, 0.75, 0.7812, 0.625, 0.8438, 0.625, 0.8438, 0.75, 0.8125, 0.75, 0.8125, 0.625, 0.875, 0.625, 0.875, 0.75, 0.8438, 0.75, 0.8438, 0.625, 0.9062, 0.625, 0.9062, 0.75, 0.875, 0.75, 0.875, 0.625, 0.9375, 0.625, 0.9375, 0.75, 0.9062, 0.75, 0.9062, 0.625, 0.9688, 0.625, 0.9688, 0.75, 0.9375, 0.75, 0.9375, 0.625, 1.0, 0.625, 1.0, 0.75, 0.9688, 0.75, 0.9688, 0.625, 1.0, 0.5, 1.0, 0.625, 0.9688, 0.625, 0.9688, 0.5, 0.9688, 0.5, 0.9688, 0.625, 0.9375, 0.625, 0.9375, 0.5, 0.9375, 0.5, 0.9375, 0.625, 0.9062, 0.625, 0.9062, 0.5, 0.9062, 0.5, 0.9062, 0.625, 0.875, 0.625, 0.875, 0.5, 0.875, 0.5, 0.875, 0.625, 0.8438, 0.625, 0.8438, 0.5, 0.8438, 0.5, 0.8438, 0.625, 0.8125, 0.625, 0.8125, 0.5, 0.8125, 0.5, 0.8125, 0.625, 0.7812, 0.625, 0.7812, 0.5, 0.7812, 0.5, 0.7812, 0.625, 0.75, 0.625, 0.75, 0.5, 0.75, 0.5, 0.75, 0.625, 0.7188, 0.625, 0.7188, 0.5, 0.7188, 0.5, 0.7188, 0.625, 0.6875, 0.625, 0.6875, 0.5, 0.6875, 0.5, 0.6875, 0.625, 0.6562, 0.625, 0.6562, 0.5, 0.6562, 0.5, 0.6562, 0.625, 0.625, 0.625, 0.625, 0.5, 0.625, 0.5, 0.625, 0.625, 0.5938, 0.625, 0.5938, 0.5, 0.5938, 0.5, 0.5938, 0.625, 0.5625, 0.625, 0.5625, 0.5, 0.5625, 0.5, 0.5625, 0.625, 0.5312, 0.625, 0.5312, 0.5, 0.5312, 0.5, 0.5312, 0.625, 0.5, 0.625, 0.5, 0.5, 0.5, 0.5, 0.5, 0.625, 0.4688, 0.625, 0.4688, 0.5, 0.4688, 0.5, 0.4688, 0.625, 0.4375, 0.625, 0.4375, 0.5, 0.4375, 0.5, 0.4375, 0.625, 0.4062, 0.625, 0.4062, 0.5, 0.4062, 0.5, 0.4062, 0.625, 0.375, 0.625, 0.375, 0.5, 0.375, 0.5, 0.375, 0.625, 0.3438, 0.625, 0.3438, 0.5, 0.3438, 0.5, 0.3438, 0.625, 0.3125, 0.625, 0.3125, 0.5, 0.3125, 0.5, 0.3125, 0.625, 0.2812, 0.625, 0.2812, 0.5, 0.2812, 0.5, 0.2812, 0.625, 0.25, 0.625, 0.25, 0.5, 0.25, 0.5, 0.25, 0.625, 0.2188, 0.625, 0.2188, 0.5, 0.2188, 0.5, 0.2188, 0.625, 0.1875, 0.625, 0.1875, 0.5, 0.1875, 0.5, 0.1875, 0.625, 0.1562, 0.625, 0.1562, 0.5, 0.1562, 0.5, 0.1562, 0.625, 0.125, 0.625, 0.125, 0.5, 0.125, 0.5, 0.125, 0.625, 0.09375, 0.625, 0.09375, 0.5, 0.09375, 0.5, 0.09375, 0.625, 0.0625, 0.625, 0.0625, 0.5, 0.0625, 0.5, 0.0625, 0.625, 0.03125, 0.625, 0.03125, 0.5, 0.03125, 0.5, 0.03125, 0.625, 0.0, 0.625, 0.0, 0.5, 0.2812, 1.0, 0.3125, 1.0, 0.3125, 1.0, 0.2812, 1.0, 0.6562, 1.0, 0.6875, 1.0, 0.6875, 1.0, 0.6562, 1.0, 0.375, 1.0, 0.4062, 1.0, 0.4062, 1.0, 0.375, 1.0, 0.09375, 1.0, 0.125, 1.0, 0.125, 1.0, 0.09375, 1.0, 0.7812, 1.0, 0.8125, 1.0, 0.8125, 1.0, 0.7812, 1.0, 0.5, 1.0, 0.5312, 1.0, 0.5312, 1.0, 0.5, 1.0, 0.2188, 1.0, 0.25, 1.0, 0.25, 1.0, 0.2188, 1.0, 0.9062, 1.0, 0.9375, 1.0, 0.9375, 1.0, 0.9062, 1.0, 0.625, 1.0, 0.6562, 1.0, 0.6562, 1.0, 0.625, 1.0, 0.3438, 1.0, 0.375, 1.0, 0.375, 1.0, 0.3438, 1.0, 0.0625, 1.0, 0.09375, 1.0, 0.09375, 1.0, 0.0625, 1.0, 0.75, 1.0, 0.7812, 1.0, 0.7812, 1.0, 0.75, 1.0, 0.4688, 1.0, 0.5, 1.0, 0.5, 1.0, 0.4688, 1.0, 0.1875, 1.0, 0.2188, 1.0, 0.2188, 1.0, 0.1875, 1.0, 0.875, 1.0, 0.9062, 1.0, 0.9062, 1.0, 0.875, 1.0, 0.5938, 1.0, 0.625, 1.0, 0.625, 1.0, 0.5938, 1.0, 0.3125, 1.0, 0.3438, 1.0, 0.3438, 1.0, 0.3125, 1.0, 0.03125, 1.0, 0.0625, 1.0, 0.0625, 1.0, 0.03125, 1.0, 0.7188, 1.0, 0.75, 1.0, 0.75, 1.0, 0.7188, 1.0, 0.4375, 1.0, 0.4688, 1.0, 0.4688, 1.0, 0.4375, 1.0, 0.1562, 1.0, 0.1875, 1.0, 0.1875, 1.0, 0.1562, 1.0, 0.8438, 1.0, 0.875, 1.0, 0.875, 1.0, 0.8438, 1.0, 0.5625, 1.0, 0.5938, 1.0, 0.5938, 1.0, 0.5625, 1.0, 0.2812, 1.0, 0.3125, 1.0, 0.3125, 1.0, 0.2812, 1.0, 0.9688, 1.0, 1.0, 1.0, 1.0, 1.0, 0.9688, 1.0, 0.0, 1.0, 0.03125, 1.0, 0.03125, 1.0, 0.0, 1.0, 0.6875, 1.0, 0.7188, 1.0, 0.7188, 1.0, 0.6875, 1.0, 0.4062, 1.0, 0.4375, 1.0, 0.4375, 1.0, 0.4062, 1.0, 0.125, 1.0, 0.1562, 1.0, 0.1562, 1.0, 0.125, 1.0, 0.8125, 1.0, 0.8438, 1.0, 0.8438, 1.0, 0.8125, 1.0, 0.5312, 1.0, 0.5625, 1.0, 0.5625, 1.0, 0.5312, 1.0, 0.25, 1.0, 0.2812, 1.0, 0.2812, 1.0, 0.25, 1.0, 0.1875, 1.0, 0.2188, 1.0, 0.2188, 1.0, 0.1875, 1.0, 0.6875, 1.0, 0.7188, 1.0, 0.7188, 1.0, 0.6875, 1.0, 0.25, 1.0, 0.2812, 1.0, 0.2812, 1.0, 0.25, 1.0, 0.6562, 1.0, 0.6875, 1.0, 0.6875, 1.0, 0.6562, 1.0, 0.2188, 1.0, 0.25, 1.0, 0.25, 1.0, 0.2188, 1.0, 0.625, 1.0, 0.6562, 1.0, 0.6562, 1.0, 0.625, 1.0, 0.1875, 1.0, 0.2188, 1.0, 0.2188, 1.0, 0.1875, 1.0, 0.5938, 1.0, 0.625, 1.0, 0.625, 1.0, 0.5938, 1.0, 0.1562, 1.0, 0.1875, 1.0, 0.1875, 1.0, 0.1562, 1.0, 0.5625, 1.0, 0.5938, 1.0, 0.5938, 1.0, 0.5625, 1.0, 0.9688, 1.0, 1.0, 1.0, 1.0, 1.0, 0.9688, 1.0, 0.125, 1.0, 0.1562, 1.0, 0.1562, 1.0, 0.125, 1.0, 0.5312, 1.0, 0.5625, 1.0, 0.5625, 1.0, 0.5312, 1.0, 0.9375, 1.0, 0.9688, 1.0, 0.9688, 1.0, 0.9375, 1.0, 0.09375, 1.0, 0.125, 1.0, 0.125, 1.0, 0.09375, 1.0, 0.5, 1.0, 0.5312, 1.0, 0.5312, 1.0, 0.5, 1.0, 0.9062, 1.0, 0.9375, 1.0, 0.9375, 1.0, 0.9062, 1.0, 0.0625, 1.0, 0.09375, 1.0, 0.09375, 1.0, 0.0625, 1.0, 0.4688, 1.0, 0.5, 1.0, 0.5, 1.0, 0.4688, 1.0, 0.875, 1.0, 0.9062, 1.0, 0.9062, 1.0, 0.875, 1.0, 0.03125, 1.0, 0.0625, 1.0, 0.0625, 1.0, 0.03125, 1.0, 0.4375, 1.0, 0.4688, 1.0, 0.4688, 1.0, 0.4375, 1.0, 0.8438, 1.0, 0.875, 1.0, 0.875, 1.0, 0.8438, 1.0, 0.0, 1.0, 0.03125, 1.0, 0.03125, 1.0, 0.0, 1.0, 0.4062, 1.0, 0.4375, 1.0, 0.4375, 1.0, 0.4062, 1.0, 0.8125, 1.0, 0.8438, 1.0, 0.8438, 1.0, 0.8125, 1.0, 0.375, 1.0, 0.4062, 1.0, 0.4062, 1.0, 0.375, 1.0, 0.7812, 1.0, 0.8125, 1.0, 0.8125, 1.0, 0.7812, 1.0, 0.3438, 1.0, 0.375, 1.0, 0.375, 1.0, 0.3438, 1.0, 0.75, 1.0, 0.7812, 1.0, 0.7812, 1.0, 0.75, 1.0, 0.3125, 1.0, 0.3438, 1.0, 0.3438, 1.0, 0.3125, 1.0, 0.7188, 1.0, 0.75, 1.0, 0.75, 1.0, 0.7188, 1.0, 0.9375, 1.0, 0.9688, 1.0, 0.9688, 1.0, 0.9375, 1.0, 0.5938, 1.0, 0.625, 1.0, 0.625, 1.0, 0.5938, 1.0, 0.1562, 1.0, 0.1875, 1.0, 0.1875, 1.0, 0.1562, 1.0, 0.5625, 1.0, 0.5938, 1.0, 0.5938, 1.0, 0.5625, 1.0, 0.9688, 1.0, 1.0, 1.0, 1.0, 1.0, 0.9688, 1.0, 0.125, 1.0, 0.1562, 1.0, 0.1562, 1.0, 0.125, 1.0, 0.5312, 1.0, 0.5625, 1.0, 0.5625, 1.0, 0.5312, 1.0, 0.9375, 1.0, 0.9688, 1.0, 0.9688, 1.0, 0.9375, 1.0, 0.09375, 1.0, 0.125, 1.0, 0.125, 1.0, 0.09375, 1.0, 0.5, 1.0, 0.5312, 1.0, 0.5312, 1.0, 0.5, 1.0, 0.9062, 1.0, 0.9375, 1.0, 0.9375, 1.0, 0.9062, 1.0, 0.0625, 1.0, 0.09375, 1.0, 0.09375, 1.0, 0.0625, 1.0, 0.4688, 1.0, 0.5, 1.0, 0.5, 1.0, 0.4688, 1.0, 0.875, 1.0, 0.9062, 1.0, 0.9062, 1.0, 0.875, 1.0, 0.03125, 1.0, 0.0625, 1.0, 0.0625, 1.0, 0.03125, 1.0, 0.4375, 1.0, 0.4688, 1.0, 0.4688, 1.0, 0.4375, 1.0, 0.8438, 1.0, 0.875, 1.0, 0.875, 1.0, 0.8438, 1.0, 0.0, 1.0, 0.03125, 1.0, 0.03125, 1.0, 0.0, 1.0, 0.4062, 1.0, 0.4375, 1.0, 0.4375, 1.0, 0.4062, 1.0, 0.8125, 1.0, 0.8438, 1.0, 0.8438, 1.0, 0.8125, 1.0, 0.375, 1.0, 0.4062, 1.0, 0.4062, 1.0, 0.375, 1.0, 0.7812, 1.0, 0.8125, 1.0, 0.8125, 1.0, 0.7812, 1.0, 0.3438, 1.0, 0.375, 1.0, 0.375, 1.0, 0.3438, 1.0, 0.75, 1.0, 0.7812, 1.0, 0.7812, 1.0, 0.75, 1.0, 0.3125, 1.0, 0.3438, 1.0, 0.3438, 1.0, 0.3125, 1.0, 0.7188, 1.0, 0.75, 1.0, 0.75, 1.0, 0.7188, 1.0, 0.2812, 1.0, 0.3125, 1.0, 0.3125, 1.0, 0.2812, 1.0, 0.6875, 1.0, 0.7188, 1.0, 0.7188, 1.0, 0.6875, 1.0, 0.25, 1.0, 0.2812, 1.0, 0.2812, 1.0, 0.25, 1.0, 0.6562, 1.0, 0.6875, 1.0, 0.6875, 1.0, 0.6562, 1.0, 0.2188, 1.0, 0.25, 1.0, 0.25, 1.0, 0.2188, 1.0, 0.625, 1.0, 0.6562, 1.0, 0.6562, 1.0, 0.625, 1.0, 0.8438, 1.0, 0.875, 1.0, 0.875, 1.0, 0.8438, 1.0, 0.09375, 1.0, 0.125, 1.0, 0.125, 1.0, 0.09375, 1.0, 0.5, 1.0, 0.5312, 1.0, 0.5312, 1.0, 0.5, 1.0, 0.9062, 1.0, 0.9375, 1.0, 0.9375, 1.0, 0.9062, 1.0, 0.0625, 1.0, 0.09375, 1.0, 0.09375, 1.0, 0.0625, 1.0, 0.4688, 1.0, 0.5, 1.0, 0.5, 1.0, 0.4688, 1.0, 0.875, 1.0, 0.9062, 1.0, 0.9062, 1.0, 0.875, 1.0, 0.03125, 1.0, 0.0625, 1.0, 0.0625, 1.0, 0.03125, 1.0, 0.4375, 1.0, 0.4688, 1.0, 0.4688, 1.0, 0.4375, 1.0, 0.8438, 1.0, 0.875, 1.0, 0.875, 1.0, 0.8438, 1.0, 0.0, 1.0, 0.03125, 1.0, 0.03125, 1.0, 0.0, 1.0, 0.4062, 1.0, 0.4375, 1.0, 0.4375, 1.0, 0.4062, 1.0, 0.8125, 1.0, 0.8438, 1.0, 0.8438, 1.0, 0.8125, 1.0, 0.375, 1.0, 0.4062, 1.0, 0.4062, 1.0, 0.375, 1.0, 0.7812, 1.0, 0.8125, 1.0, 0.8125, 1.0, 0.7812, 1.0, 0.3438, 1.0, 0.375, 1.0, 0.375, 1.0, 0.3438, 1.0, 0.75, 1.0, 0.7812, 1.0, 0.7812, 1.0, 0.75, 1.0, 0.3125, 1.0, 0.3438, 1.0, 0.3438, 1.0, 0.3125, 1.0, 0.7188, 1.0, 0.75, 1.0, 0.75, 1.0, 0.7188, 1.0, 0.2812, 1.0, 0.3125, 1.0, 0.3125, 1.0, 0.2812, 1.0, 0.6875, 1.0, 0.7188, 1.0, 0.7188, 1.0, 0.6875, 1.0, 0.25, 1.0, 0.2812, 1.0, 0.2812, 1.0, 0.25, 1.0, 0.6562, 1.0, 0.6875, 1.0, 0.6875, 1.0, 0.6562, 1.0, 0.2188, 1.0, 0.25, 1.0, 0.25, 1.0, 0.2188, 1.0, 0.625, 1.0, 0.6562, 1.0, 0.6562, 1.0, 0.625, 1.0, 0.1875, 1.0, 0.2188, 1.0, 0.2188, 1.0, 0.1875, 1.0, 0.5938, 1.0, 0.625, 1.0, 0.625, 1.0, 0.5938, 1.0, 0.1562, 1.0, 0.1875, 1.0, 0.1875, 1.0, 0.1562, 1.0, 0.5625, 1.0, 0.5938, 1.0, 0.5938, 1.0, 0.5625, 1.0, 0.9688, 1.0, 1.0, 1.0, 1.0, 1.0, 0.9688, 1.0, 0.125, 1.0, 0.1562, 1.0, 0.1562, 1.0, 0.125, 1.0, 0.5312, 1.0, 0.5625, 1.0, 0.5625, 1.0, 0.5312, 1.0, 0.2968, 0.4854, 0.25, 0.49, 0.2032, 0.4854, 0.1582, 0.4717, 0.1167, 0.4496, 0.08029, 0.4197, 0.05045, 0.3833, 0.02827, 0.3418, 0.01461, 0.2968, 0.01, 0.25, 0.01461, 0.2032, 0.02827, 0.1582, 0.05045, 0.1167, 0.08029, 0.08029, 0.1167, 0.05045, 0.1582, 0.02827, 0.2032, 0.01461, 0.25, 0.01, 0.2968, 0.01461, 0.3418, 0.02827, 0.3833, 0.05045, 0.4197, 0.08029, 0.4496, 0.1167, 0.4717, 0.1582, 0.4854, 0.2032, 0.49, 0.25, 0.4854, 0.2968, 0.4717, 0.3418, 0.4496, 0.3833, 0.4197, 0.4197, 0.3833, 0.4496, 0.3418, 0.4717, 0.0, 1.0, 0.03125, 1.0, 0.03125, 1.0, 0.0, 1.0, 0.4062, 1.0, 0.4375, 1.0, 0.4375, 1.0, 0.4062, 1.0, 0.8125, 1.0, 0.8438, 1.0, 0.8438, 1.0, 0.8125, 1.0, 0.375, 1.0, 0.4062, 1.0, 0.4062, 1.0, 0.375, 1.0, 0.7812, 1.0, 0.8125, 1.0, 0.8125, 1.0, 0.7812, 1.0, 0.3438, 1.0, 0.375, 1.0, 0.375, 1.0, 0.3438, 1.0, 0.75, 1.0, 0.7812, 1.0, 0.7812, 1.0, 0.75, 1.0, 0.3125, 1.0, 0.3438, 1.0, 0.3438, 1.0, 0.3125, 1.0, 0.7188, 1.0, 0.75, 1.0, 0.75, 1.0, 0.7188, 1.0, 0.2812, 1.0, 0.3125, 1.0, 0.3125, 1.0, 0.2812, 1.0, 0.6875, 1.0, 0.7188, 1.0, 0.7188, 1.0, 0.6875, 1.0, 0.25, 1.0, 0.2812, 1.0, 0.2812, 1.0, 0.25, 1.0, 0.6562, 1.0, 0.6875, 1.0, 0.6875, 1.0, 0.6562, 1.0, 0.2188, 1.0, 0.25, 1.0, 0.25, 1.0, 0.2188, 1.0, 0.625, 1.0, 0.6562, 1.0, 0.6562, 1.0, 0.625, 1.0, 0.1875, 1.0, 0.2188, 1.0, 0.2188, 1.0, 0.1875, 1.0, 0.5938, 1.0, 0.625, 1.0, 0.625, 1.0, 0.5938, 1.0, 0.1562, 1.0, 0.1875, 1.0, 0.1875, 1.0, 0.1562, 1.0, 0.5625, 1.0, 0.5938, 1.0, 0.5938, 1.0, 0.5625, 1.0, 0.9688, 1.0, 1.0, 1.0, 1.0, 1.0, 0.9688, 1.0, 0.125, 1.0, 0.1562, 1.0, 0.1562, 1.0, 0.125, 1.0, 0.5312, 1.0, 0.5625, 1.0, 0.5625, 1.0, 0.5312, 1.0, 0.9375, 1.0, 0.9688, 1.0, 0.9688, 1.0, 0.9375, 1.0, 0.09375, 1.0, 0.125, 1.0, 0.125, 1.0, 0.09375, 1.0, 0.5, 1.0, 0.5312, 1.0, 0.5312, 1.0, 0.5, 1.0, 0.9062, 1.0, 0.9375, 1.0, 0.9375, 1.0, 0.9062, 1.0, 0.0625, 1.0, 0.09375, 1.0, 0.09375, 1.0, 0.0625, 1.0, 0.4688, 1.0, 0.5, 1.0, 0.5, 1.0, 0.4688, 1.0, 0.875, 1.0, 0.9062, 1.0, 0.9062, 1.0, 0.875, 1.0, 0.03125, 1.0, 0.0625, 1.0, 0.0625, 1.0, 0.03125, 1.0, 0.4375, 1.0, 0.4688, 1.0, 0.4688, 1.0, 0.4375, 1.0, 1.0, 0.75, 1.0, 1.0, 0.9688, 1.0, 0.9688, 0.75, 0.9688, 0.75, 0.9688, 1.0, 0.9375, 1.0, 0.9375, 0.75, 0.9375, 0.75, 0.9375, 1.0, 0.9062, 1.0, 0.9062, 0.75, 0.9062, 0.75, 0.9062, 1.0, 0.875, 1.0, 0.875, 0.75, 0.875, 0.75, 0.875, 1.0, 0.8438, 1.0, 0.8438, 0.75, 0.8438, 0.75, 0.8438, 1.0, 0.8125, 1.0, 0.8125, 0.75, 0.8125, 0.75, 0.8125, 1.0, 0.7812, 1.0, 0.7812, 0.75, 0.7812, 0.75, 0.7812, 1.0, 0.75, 1.0, 0.75, 0.75, 0.75, 0.75, 0.75, 1.0, 0.7188, 1.0, 0.7188, 0.75, 0.7188, 0.75, 0.7188, 1.0, 0.6875, 1.0, 0.6875, 0.75, 0.6875, 0.75, 0.6875, 1.0, 0.6562, 1.0, 0.6562, 0.75, 0.6562, 0.75, 0.6562, 1.0, 0.625, 1.0, 0.625, 0.75, 0.625, 0.75, 0.625, 1.0, 0.5938, 1.0, 0.5938, 0.75, 0.5938, 0.75, 0.5938, 1.0, 0.5625, 1.0, 0.5625, 0.75, 0.5625, 0.75, 0.5625, 1.0, 0.5312, 1.0, 0.5312, 0.75, 0.5312, 0.75, 0.5312, 1.0, 0.5, 1.0, 0.5, 0.75, 0.5, 0.75, 0.5, 1.0, 0.4688, 1.0, 0.4688, 0.75, 0.4688, 0.75, 0.4688, 1.0, 0.4375, 1.0, 0.4375, 0.75, 0.4375, 0.75, 0.4375, 1.0, 0.4062, 1.0, 0.4062, 0.75, 0.4062, 0.75, 0.4062, 1.0, 0.375, 1.0, 0.375, 0.75, 0.375, 0.75, 0.375, 1.0, 0.3438, 1.0, 0.3438, 0.75, 0.3438, 0.75, 0.3438, 1.0, 0.3125, 1.0, 0.3125, 0.75, 0.3125, 0.75, 0.3125, 1.0, 0.2812, 1.0, 0.2812, 0.75, 0.2812, 0.75, 0.2812, 1.0, 0.25, 1.0, 0.25, 0.75, 0.25, 0.75, 0.25, 1.0, 0.2188, 1.0, 0.2188, 0.75, 0.2188, 0.75, 0.2188, 1.0, 0.1875, 1.0, 0.1875, 0.75, 0.1875, 0.75, 0.1875, 1.0, 0.1562, 1.0, 0.1562, 0.75, 0.1562, 0.75, 0.1562, 1.0, 0.125, 1.0, 0.125, 0.75, 0.125, 0.75, 0.125, 1.0, 0.09375, 1.0, 0.09375, 0.75, 0.09375, 0.75, 0.09375, 1.0, 0.0625, 1.0, 0.0625, 0.75, 0.2968, 0.4854, 0.25, 0.49, 0.2032, 0.4854, 0.1582, 0.4717, 0.1167, 0.4496, 0.08029, 0.4197, 0.05045, 0.3833, 0.02827, 0.3418, 0.01461, 0.2968, 0.01, 0.25, 0.01461, 0.2032, 0.02827, 0.1582, 0.05045, 0.1167, 0.08029, 0.08029, 0.1167, 0.05045, 0.1582, 0.02827, 0.2032, 0.01461, 0.25, 0.01, 0.2968, 0.01461, 0.3418, 0.02827, 0.3833, 0.05045, 0.4197, 0.08029, 0.4496, 0.1167, 0.4717, 0.1582, 0.4854, 0.2032, 0.49, 0.25, 0.4854, 0.2968, 0.4717, 0.3418, 0.4496, 0.3833, 0.4197, 0.4197, 0.3833, 0.4496, 0.3418, 0.4717, 0.0625, 0.75, 0.0625, 1.0, 0.03125, 1.0, 0.03125, 0.75, 0.03125, 0.75, 0.03125, 1.0, 0.0, 1.0, 0.0, 0.75, 0.75, 0.49, 0.7968, 0.4854, 0.8418, 0.4717, 0.8833, 0.4496, 0.9197, 0.4197, 0.9496, 0.3833, 0.9717, 0.3418, 0.9854, 0.2968, 0.99, 0.25, 0.9854, 0.2032, 0.9717, 0.1582, 0.9496, 0.1167, 0.9197, 0.08029, 0.8833, 0.05045, 0.8418, 0.02827, 0.7968, 0.01461, 0.75, 0.01, 0.7032, 0.01461, 0.6582, 0.02827, 0.6167, 0.05045, 0.5803, 0.08029, 0.5504, 0.1167, 0.5283, 0.1582, 0.5146, 0.2032, 0.51, 0.25, 0.5146, 0.2968, 0.5283, 0.3418, 0.5504, 0.3833, 0.5803, 0.4197, 0.6167, 0.4496, 0.6582, 0.4717, 0.7032, 0.4854, 0.03125, 0.625, 0.03125, 0.75, 0.0, 0.75, 0.0, 0.625, 0.0625, 0.625, 0.0625, 0.75, 0.03125, 0.75, 0.03125, 0.625, 0.09375, 0.625, 0.09375, 0.75, 0.0625, 0.75, 0.0625, 0.625, 0.125, 0.625, 0.125, 0.75, 0.09375, 0.75, 0.09375, 0.625, 0.1562, 0.625, 0.1562, 0.75, 0.125, 0.75, 0.125, 0.625, 0.1875, 0.625, 0.1875, 0.75, 0.1562, 0.75, 0.1562, 0.625, 0.2188, 0.625, 0.2188, 0.75, 0.1875, 0.75, 0.1875, 0.625, 0.25, 0.625, 0.25, 0.75, 0.2188, 0.75, 0.2188, 0.625, 0.2812, 0.625, 0.2812, 0.75, 0.25, 0.75, 0.25, 0.625, 0.3125, 0.625, 0.3125, 0.75, 0.2812, 0.75, 0.2812, 0.625, 0.3438, 0.625, 0.3438, 0.75, 0.3125, 0.75, 0.3125, 0.625, 0.375, 0.625, 0.375, 0.75, 0.3438, 0.75, 0.3438, 0.625, 0.4062, 0.625, 0.4062, 0.75, 0.375, 0.75, 0.375, 0.625, 0.4375, 0.625, 0.4375, 0.75, 0.4062, 0.75, 0.4062, 0.625, 0.4688, 0.625, 0.4688, 0.75, 0.4375, 0.75, 0.4375, 0.625, 0.5, 0.625, 0.5, 0.75, 0.4688, 0.75, 0.4688, 0.625, 0.5312, 0.625, 0.5312, 0.75, 0.5, 0.75, 0.5, 0.625, 0.5625, 0.625, 0.5625, 0.75, 0.5312, 0.75, 0.5312, 0.625, 0.5938, 0.625, 0.5938, 0.75, 0.5625, 0.75, 0.5625, 0.625, 0.625, 0.625, 0.625, 0.75, 0.5938, 0.75, 0.5938, 0.625, 0.6562, 0.625, 0.6562, 0.75, 0.625, 0.75, 0.625, 0.625, 0.6875, 0.625, 0.6875, 0.75, 0.6562, 0.75, 0.6562, 0.625, 0.7188, 0.625, 0.7188, 0.75, 0.6875, 0.75, 0.6875, 0.625, 0.75, 0.625, 0.75, 0.75, 0.7188, 0.75, 0.7188, 0.625, 0.7812, 0.625, 0.7812, 0.75, 0.75, 0.75, 0.75, 0.625, 0.8125, 0.625, 0.8125, 0.75, 0.7812, 0.75, 0.7812, 0.625, 0.8438, 0.625, 0.8438, 0.75, 0.8125, 0.75, 0.8125, 0.625, 0.875, 0.625, 0.875, 0.75, 0.8438, 0.75, 0.8438, 0.625, 0.9062, 0.625, 0.9062, 0.75, 0.875, 0.75, 0.875, 0.625, 0.9375, 0.625, 0.9375, 0.75, 0.9062, 0.75, 0.9062, 0.625, 0.9688, 0.625, 0.9688, 0.75, 0.9375, 0.75, 0.9375, 0.625, 1.0, 0.625, 1.0, 0.75, 0.9688, 0.75, 0.9688, 0.625, 1.0, 0.5, 1.0, 0.625, 0.9688, 0.625, 0.9688, 0.5, 0.9688, 0.5, 0.9688, 0.625, 0.9375, 0.625, 0.9375, 0.5, 0.9375, 0.5, 0.9375, 0.625, 0.9062, 0.625, 0.9062, 0.5, 0.9062, 0.5, 0.9062, 0.625, 0.875, 0.625, 0.875, 0.5, 0.875, 0.5, 0.875, 0.625, 0.8438, 0.625, 0.8438, 0.5, 0.8438, 0.5, 0.8438, 0.625, 0.8125, 0.625, 0.8125, 0.5, 0.8125, 0.5, 0.8125, 0.625, 0.7812, 0.625, 0.7812, 0.5, 0.7812, 0.5, 0.7812, 0.625, 0.75, 0.625, 0.75, 0.5, 0.75, 0.5, 0.75, 0.625, 0.7188, 0.625, 0.7188, 0.5, 0.7188, 0.5, 0.7188, 0.625, 0.6875, 0.625, 0.6875, 0.5, 0.6875, 0.5, 0.6875, 0.625, 0.6562, 0.625, 0.6562, 0.5, 0.6562, 0.5, 0.6562, 0.625, 0.625, 0.625, 0.625, 0.5, 0.625, 0.5, 0.625, 0.625, 0.5938, 0.625, 0.5938, 0.5, 0.5938, 0.5, 0.5938, 0.625, 0.5625, 0.625, 0.5625, 0.5, 0.5625, 0.5, 0.5625, 0.625, 0.5312, 0.625, 0.5312, 0.5, 0.5312, 0.5, 0.5312, 0.625, 0.5, 0.625, 0.5, 0.5, 0.5, 0.5, 0.5, 0.625, 0.4688, 0.625, 0.4688, 0.5, 0.4688, 0.5, 0.4688, 0.625, 0.4375, 0.625, 0.4375, 0.5, 0.4375, 0.5, 0.4375, 0.625, 0.4062, 0.625, 0.4062, 0.5, 0.4062, 0.5, 0.4062, 0.625, 0.375, 0.625, 0.375, 0.5, 0.375, 0.5, 0.375, 0.625, 0.3438, 0.625, 0.3438, 0.5, 0.3438, 0.5, 0.3438, 0.625, 0.3125, 0.625, 0.3125, 0.5, 0.3125, 0.5, 0.3125, 0.625, 0.2812, 0.625, 0.2812, 0.5, 0.2812, 0.5, 0.2812, 0.625, 0.25, 0.625, 0.25, 0.5, 0.25, 0.5, 0.25, 0.625, 0.2188, 0.625, 0.2188, 0.5, 0.2188, 0.5, 0.2188, 0.625, 0.1875, 0.625, 0.1875, 0.5, 0.1875, 0.5, 0.1875, 0.625, 0.1562, 0.625, 0.1562, 0.5, 0.1562, 0.5, 0.1562, 0.625, 0.125, 0.625, 0.125, 0.5, 0.125, 0.5, 0.125, 0.625, 0.09375, 0.625, 0.09375, 0.5, 0.09375, 0.5, 0.09375, 0.625, 0.0625, 0.625, 0.0625, 0.5, 0.0625, 0.5, 0.0625, 0.625, 0.03125, 0.625, 0.03125, 0.5, 0.03125, 0.5, 0.03125, 0.625, 0.0, 0.625, 0.0, 0.5, 1.0, 0.75, 1.0, 1.0, 0.9688, 1.0, 0.9688, 0.75, 0.9688, 0.75, 0.9688, 1.0, 0.9375, 1.0, 0.9375, 0.75, 0.9375, 0.75, 0.9375, 1.0, 0.9062, 1.0, 0.9062, 0.75, 0.9062, 0.75, 0.9062, 1.0, 0.875, 1.0, 0.875, 0.75, 0.875, 0.75, 0.875, 1.0, 0.8438, 1.0, 0.8438, 0.75, 0.8438, 0.75, 0.8438, 1.0, 0.8125, 1.0, 0.8125, 0.75, 0.8125, 0.75, 0.8125, 1.0, 0.7812, 1.0, 0.7812, 0.75, 0.7812, 0.75, 0.7812, 1.0, 0.75, 1.0, 0.75, 0.75, 0.75, 0.75, 0.75, 1.0, 0.7188, 1.0, 0.7188, 0.75, 0.7188, 0.75, 0.7188, 1.0, 0.6875, 1.0, 0.6875, 0.75, 0.6875, 0.75, 0.6875, 1.0, 0.6562, 1.0, 0.6562, 0.75, 0.6562, 0.75, 0.6562, 1.0, 0.625, 1.0, 0.625, 0.75, 0.625, 0.75, 0.625, 1.0, 0.5938, 1.0, 0.5938, 0.75, 0.5938, 0.75, 0.5938, 1.0, 0.5625, 1.0, 0.5625, 0.75, 0.5625, 0.75, 0.5625, 1.0, 0.5312, 1.0, 0.5312, 0.75, 0.5312, 0.75, 0.5312, 1.0, 0.5, 1.0, 0.5, 0.75, 0.5, 0.75, 0.5, 1.0, 0.4688, 1.0, 0.4688, 0.75, 0.4688, 0.75, 0.4688, 1.0, 0.4375, 1.0, 0.4375, 0.75, 0.4375, 0.75, 0.4375, 1.0, 0.4062, 1.0, 0.4062, 0.75, 0.4062, 0.75, 0.4062, 1.0, 0.375, 1.0, 0.375, 0.75, 0.375, 0.75, 0.375, 1.0, 0.3438, 1.0, 0.3438, 0.75, 0.3438, 0.75, 0.3438, 1.0, 0.3125, 1.0, 0.3125, 0.75, 0.3125, 0.75, 0.3125, 1.0, 0.2812, 1.0, 0.2812, 0.75, 0.2812, 0.75, 0.2812, 1.0, 0.25, 1.0, 0.25, 0.75, 0.25, 0.75, 0.25, 1.0, 0.2188, 1.0, 0.2188, 0.75, 0.2188, 0.75, 0.2188, 1.0, 0.1875, 1.0, 0.1875, 0.75, 0.1875, 0.75, 0.1875, 1.0, 0.1562, 1.0, 0.1562, 0.75, 0.1562, 0.75, 0.1562, 1.0, 0.125, 1.0, 0.125, 0.75, 0.125, 0.75, 0.125, 1.0, 0.09375, 1.0, 0.09375, 0.75, 0.09375, 0.75, 0.09375, 1.0, 0.0625, 1.0, 0.0625, 0.75, 0.2968, 0.4854, 0.25, 0.49, 0.2032, 0.4854, 0.1582, 0.4717, 0.1167, 0.4496, 0.08029, 0.4197, 0.05045, 0.3833, 0.02827, 0.3418, 0.01461, 0.2968, 0.01, 0.25, 0.01461, 0.2032, 0.02827, 0.1582, 0.05045, 0.1167, 0.08029, 0.08029, 0.1167, 0.05045, 0.1582, 0.02827, 0.2032, 0.01461, 0.25, 0.01, 0.2968, 0.01461, 0.3418, 0.02827, 0.3833, 0.05045, 0.4197, 0.08029, 0.4496, 0.1167, 0.4717, 0.1582, 0.4854, 0.2032, 0.49, 0.25, 0.4854, 0.2968, 0.4717, 0.3418, 0.4496, 0.3833, 0.4197, 0.4197, 0.3833, 0.4496, 0.3418, 0.4717, 0.0625, 0.75, 0.0625, 1.0, 0.03125, 1.0, 0.03125, 0.75, 0.03125, 0.75, 0.03125, 1.0, 0.0, 1.0, 0.0, 0.75, 0.75, 0.49, 0.7968, 0.4854, 0.8418, 0.4717, 0.8833, 0.4496, 0.9197, 0.4197, 0.9496, 0.3833, 0.9717, 0.3418, 0.9854, 0.2968, 0.99, 0.25, 0.9854, 0.2032, 0.9717, 0.1582, 0.9496, 0.1167, 0.9197, 0.08029, 0.8833, 0.05045, 0.8418, 0.02827, 0.7968, 0.01461, 0.75, 0.01, 0.7032, 0.01461, 0.6582, 0.02827, 0.6167, 0.05045, 0.5803, 0.08029, 0.5504, 0.1167, 0.5283, 0.1582, 0.5146, 0.2032, 0.51, 0.25, 0.5146, 0.2968, 0.5283, 0.3418, 0.5504, 0.3833, 0.5803, 0.4197, 0.6167, 0.4496, 0.6582, 0.4717, 0.7032, 0.4854, 0.03125, 0.625, 0.03125, 0.75, 0.0, 0.75, 0.0, 0.625, 0.0625, 0.625, 0.0625, 0.75, 0.03125, 0.75, 0.03125, 0.625, 0.09375, 0.625, 0.09375, 0.75, 0.0625, 0.75, 0.0625, 0.625, 0.125, 0.625, 0.125, 0.75, 0.09375, 0.75, 0.09375, 0.625, 0.1562, 0.625, 0.1562, 0.75, 0.125, 0.75, 0.125, 0.625, 0.1875, 0.625, 0.1875, 0.75, 0.1562, 0.75, 0.1562, 0.625, 0.2188, 0.625, 0.2188, 0.75, 0.1875, 0.75, 0.1875, 0.625, 0.25, 0.625, 0.25, 0.75, 0.2188, 0.75, 0.2188, 0.625, 0.2812, 0.625, 0.2812, 0.75, 0.25, 0.75, 0.25, 0.625, 0.3125, 0.625, 0.3125, 0.75, 0.2812, 0.75, 0.2812, 0.625, 0.3438, 0.625, 0.3438, 0.75, 0.3125, 0.75, 0.3125, 0.625, 0.375, 0.625, 0.375, 0.75, 0.3438, 0.75, 0.3438, 0.625, 0.4062, 0.625, 0.4062, 0.75, 0.375, 0.75, 0.375, 0.625, 0.4375, 0.625, 0.4375, 0.75, 0.4062, 0.75, 0.4062, 0.625, 0.4688, 0.625, 0.4688, 0.75, 0.4375, 0.75, 0.4375, 0.625, 0.5, 0.625, 0.5, 0.75, 0.4688, 0.75, 0.4688, 0.625, 0.5312, 0.625, 0.5312, 0.75, 0.5, 0.75, 0.5, 0.625, 0.5625, 0.625, 0.5625, 0.75, 0.5312, 0.75, 0.5312, 0.625, 0.5938, 0.625, 0.5938, 0.75, 0.5625, 0.75, 0.5625, 0.625, 0.625, 0.625, 0.625, 0.75, 0.5938, 0.75, 0.5938, 0.625, 0.6562, 0.625, 0.6562, 0.75, 0.625, 0.75, 0.625, 0.625, 0.6875, 0.625, 0.6875, 0.75, 0.6562, 0.75, 0.6562, 0.625, 0.7188, 0.625, 0.7188, 0.75, 0.6875, 0.75, 0.6875, 0.625, 0.75, 0.625, 0.75, 0.75, 0.7188, 0.75, 0.7188, 0.625, 0.7812, 0.625, 0.7812, 0.75, 0.75, 0.75, 0.75, 0.625, 0.8125, 0.625, 0.8125, 0.75, 0.7812, 0.75, 0.7812, 0.625, 0.8438, 0.625, 0.8438, 0.75, 0.8125, 0.75, 0.8125, 0.625, 0.875, 0.625, 0.875, 0.75, 0.8438, 0.75, 0.8438, 0.625, 0.9062, 0.625, 0.9062, 0.75, 0.875, 0.75, 0.875, 0.625, 0.9375, 0.625, 0.9375, 0.75, 0.9062, 0.75, 0.9062, 0.625, 0.9688, 0.625, 0.9688, 0.75, 0.9375, 0.75, 0.9375, 0.625, 1.0, 0.625, 1.0, 0.75, 0.9688, 0.75, 0.9688, 0.625, 1.0, 0.5, 1.0, 0.625, 0.9688, 0.625, 0.9688, 0.5, 0.9688, 0.5, 0.9688, 0.625, 0.9375, 0.625, 0.9375, 0.5, 0.9375, 0.5, 0.9375, 0.625, 0.9062, 0.625, 0.9062, 0.5, 0.9062, 0.5, 0.9062, 0.625, 0.875, 0.625, 0.875, 0.5, 0.875, 0.5, 0.875, 0.625, 0.8438, 0.625, 0.8438, 0.5, 0.8438, 0.5, 0.8438, 0.625, 0.8125, 0.625, 0.8125, 0.5, 0.8125, 0.5, 0.8125, 0.625, 0.7812, 0.625, 0.7812, 0.5, 0.7812, 0.5, 0.7812, 0.625, 0.75, 0.625, 0.75, 0.5, 0.75, 0.5, 0.75, 0.625, 0.7188, 0.625, 0.7188, 0.5, 0.7188, 0.5, 0.7188, 0.625, 0.6875, 0.625, 0.6875, 0.5, 0.6875, 0.5, 0.6875, 0.625, 0.6562, 0.625, 0.6562, 0.5, 0.6562, 0.5, 0.6562, 0.625, 0.625, 0.625, 0.625, 0.5, 0.625, 0.5, 0.625, 0.625, 0.5938, 0.625, 0.5938, 0.5, 0.5938, 0.5, 0.5938, 0.625, 0.5625, 0.625, 0.5625, 0.5, 0.5625, 0.5, 0.5625, 0.625, 0.5312, 0.625, 0.5312, 0.5, 0.5312, 0.5, 0.5312, 0.625, 0.5, 0.625, 0.5, 0.5, 0.5, 0.5, 0.5, 0.625, 0.4688, 0.625, 0.4688, 0.5, 0.4688, 0.5, 0.4688, 0.625, 0.4375, 0.625, 0.4375, 0.5, 0.4375, 0.5, 0.4375, 0.625, 0.4062, 0.625, 0.4062, 0.5, 0.4062, 0.5, 0.4062, 0.625, 0.375, 0.625, 0.375, 0.5, 0.375, 0.5, 0.375, 0.625, 0.3438, 0.625, 0.3438, 0.5, 0.3438, 0.5, 0.3438, 0.625, 0.3125, 0.625, 0.3125, 0.5, 0.3125, 0.5, 0.3125, 0.625, 0.2812, 0.625, 0.2812, 0.5, 0.2812, 0.5, 0.2812, 0.625, 0.25, 0.625, 0.25, 0.5, 0.25, 0.5, 0.25, 0.625, 0.2188, 0.625, 0.2188, 0.5, 0.2188, 0.5, 0.2188, 0.625, 0.1875, 0.625, 0.1875, 0.5, 0.1875, 0.5, 0.1875, 0.625, 0.1562, 0.625, 0.1562, 0.5, 0.1562, 0.5, 0.1562, 0.625, 0.125, 0.625, 0.125, 0.5, 0.125, 0.5, 0.125, 0.625, 0.09375, 0.625, 0.09375, 0.5, 0.09375, 0.5, 0.09375, 0.625, 0.0625, 0.625, 0.0625, 0.5, 0.0625, 0.5, 0.0625, 0.625, 0.03125, 0.625, 0.03125, 0.5, 0.03125, 0.5, 0.03125, 0.625, 0.0, 0.625, 0.0, 0.5])
me_cylinder.materials.append(mat_material)
me_cylinder.materials.append(mat_material_001)
me_cylinder.materials.append(mat_material_002)
me_cylinder.use_remesh_preserve_volume = False
me_cylinder.use_remesh_preserve_attributes = False
me_cylinder.use_mirror_vertex_groups = False
me_cylinder.update()

# ---- objects
ob_cylinder_003 = bpy.data.objects.new('Cylinder.003', me_cylinder)

# ---- transforms, parenting, visibility, modifiers, constraints
ob_cylinder_003.location = (0.0, -0.08026, -0.1924)
ob_cylinder_003.lineart.crease_threshold = 0.0

# ---- collection membership
col_collection.objects.link(ob_cylinder_003)

# ---- scene / render settings (as saved in the file)
scene.frame_start = 1; scene.frame_end = 250; scene.frame_set(1)
scene.render.engine = 'BLENDER_EEVEE_NEXT'
scene.cycles.use_denoising = False
scene.cycles.samples = 128
scene.cycles.sampling_pattern = 'TABULATED_SOBOL'
scene.cycles.use_adaptive_sampling = False
scene.cycles.use_light_tree = False
scene.view_settings.view_transform = 'Filmic'
bpy.context.view_layer.update()

# ---- added for rendering (the .blend has no active camera and no usable light): camera, sun
cam_auto = bpy.data.cameras.new('AutoCamera')
cam_auto.lens = 50.0
cam_auto.sensor_width = 36.0
cam_auto.clip_end = 1000.0
ob_auto_camera = bpy.data.objects.new('AutoCamera', cam_auto)
scene.collection.objects.link(ob_auto_camera)
ob_auto_camera.location = (4.2454, -5.15816, 3.46479)
ob_auto_camera.rotation_euler = (1.09748, -7.21219e-08, 0.694738)
scene.camera = ob_auto_camera
light_auto_sun = bpy.data.lights.new('AutoSun', 'SUN')
light_auto_sun.energy = 3.0
light_auto_sun.angle = 0.0523599
ob_auto_sun = bpy.data.objects.new('AutoSun', light_auto_sun)
scene.collection.objects.link(ob_auto_sun)
ob_auto_sun.rotation_euler = (0.872665, 0.174533, 0.523599)
bpy.context.view_layer.update()
